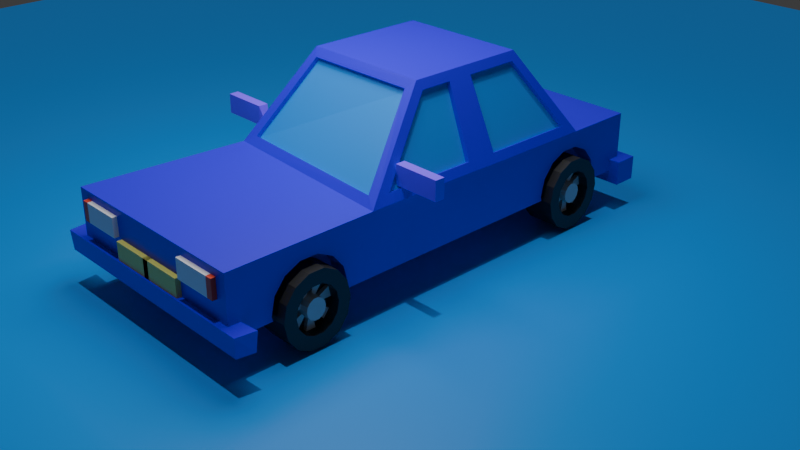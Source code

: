 # Source: Blue_Bird.blend  (saved by Blender 4.4.30; exported with 4.5.12 LTS)
import bpy
from mathutils import Matrix  # noqa: F401  (used for matrix-valued properties, if any)

bpy.ops.wm.read_factory_settings(use_empty=True)
scene = bpy.context.scene
scene.name = 'Scene'

# ---- collections
col_collection = bpy.data.collections.new('Collection'); scene.collection.children.link(col_collection)
col_boolean_cutters = bpy.data.collections.new('boolean_cutters'); scene.collection.children.link(col_boolean_cutters)
col_boolean_cutters.hide_render = True

# ---- materials (node trees are filled in below, after node groups)
mat_car = bpy.data.materials.new('Car')
mat_car.alpha_threshold = 0.0
mat_car.roughness = 0.5
mat_car.line_color = (0.0, 0.0, 0.0, 1.0)
mat_windows_001 = bpy.data.materials.new('Windows.001')
mat_tyre_001 = bpy.data.materials.new('Tyre.001')
mat_chrome = bpy.data.materials.new('Chrome')
mat_indicators_002 = bpy.data.materials.new('Indicators.002')
mat_materiaal = bpy.data.materials.new('Materiaal')
mat_materiaal_001 = bpy.data.materials.new('Materiaal.001')
mat_materiaal_002 = bpy.data.materials.new('Materiaal.002')
mat_rearview_mirrors = bpy.data.materials.new('Rearview Mirrors')
mat_number_plate = bpy.data.materials.new('Number Plate')
mat_plane = bpy.data.materials.new('Plane')

# ---- material node trees
mat_car.use_nodes = True; mat_car.node_tree.nodes.clear()
_N = mat_car.node_tree.nodes; _L = mat_car.node_tree.links
n0 = _N.new('ShaderNodeOutputMaterial'); n0.name = 'Material Output'; n0.location = (300, 300)
n1 = _N.new('ShaderNodeBsdfPrincipled'); n1.name = 'Principled BSDF'; n1.location = (10, 300)
n1.inputs[0].default_value = (0.02533, 0.0, 0.807, 1.0)
n1.inputs[3].default_value = 1.45
_L.new(n1.outputs[0], n0.inputs[0])
n0.is_active_output = True
mat_windows_001.use_nodes = True; mat_windows_001.node_tree.nodes.clear()
_N = mat_windows_001.node_tree.nodes; _L = mat_windows_001.node_tree.links
n0 = _N.new('ShaderNodeBsdfPrincipled'); n0.name = 'Principled BSDF'; n0.location = (10, 300)
n0.inputs[0].default_value = (0.0, 0.2635, 0.8011, 1.0)
n1 = _N.new('ShaderNodeOutputMaterial'); n1.name = 'Material Output'; n1.location = (300, 300)
_L.new(n0.outputs[0], n1.inputs[0])
n1.is_active_output = True
mat_tyre_001.use_nodes = True; mat_tyre_001.node_tree.nodes.clear()
_N = mat_tyre_001.node_tree.nodes; _L = mat_tyre_001.node_tree.links
n0 = _N.new('ShaderNodeBsdfPrincipled'); n0.name = 'Principled BSDF'; n0.location = (10, 300)
n0.inputs[0].default_value = (0.02361, 0.02452, 0.02474, 1.0)
n1 = _N.new('ShaderNodeOutputMaterial'); n1.name = 'Material Output'; n1.location = (300, 300)
_L.new(n0.outputs[0], n1.inputs[0])
n1.is_active_output = True
mat_chrome.use_nodes = True; mat_chrome.node_tree.nodes.clear()
_N = mat_chrome.node_tree.nodes; _L = mat_chrome.node_tree.links
n0 = _N.new('ShaderNodeBsdfPrincipled'); n0.name = 'Principled BSDF'; n0.location = (10, 300)
n0.inputs[0].default_value = (0.6499, 0.6414, 0.6279, 1.0)
n1 = _N.new('ShaderNodeOutputMaterial'); n1.name = 'Material Output'; n1.location = (300, 300)
_L.new(n0.outputs[0], n1.inputs[0])
n1.is_active_output = True
mat_indicators_002.use_nodes = True; mat_indicators_002.node_tree.nodes.clear()
_N = mat_indicators_002.node_tree.nodes; _L = mat_indicators_002.node_tree.links
n0 = _N.new('ShaderNodeBsdfPrincipled'); n0.name = 'Principled BSDF'; n0.location = (10, 300)
n0.inputs[0].default_value = (0.8545, 0.8516, 0.8799, 1.0)
n1 = _N.new('ShaderNodeOutputMaterial'); n1.name = 'Material Output'; n1.location = (300, 300)
_L.new(n0.outputs[0], n1.inputs[0])
n1.is_active_output = True
mat_materiaal.use_nodes = True; mat_materiaal.node_tree.nodes.clear()
_N = mat_materiaal.node_tree.nodes; _L = mat_materiaal.node_tree.links
n0 = _N.new('ShaderNodeBsdfPrincipled'); n0.name = 'Principled BSDF'; n0.location = (10, 300)
n0.inputs[0].default_value = (0.04416, 0.01584, 0.8516, 1.0)
n1 = _N.new('ShaderNodeOutputMaterial'); n1.name = 'Material Output'; n1.location = (300, 300)
_L.new(n0.outputs[0], n1.inputs[0])
n1.is_active_output = True
mat_materiaal_001.use_nodes = True; mat_materiaal_001.node_tree.nodes.clear()
_N = mat_materiaal_001.node_tree.nodes; _L = mat_materiaal_001.node_tree.links
n0 = _N.new('ShaderNodeBsdfPrincipled'); n0.name = 'Principled BSDF'; n0.location = (10, 300)
n1 = _N.new('ShaderNodeOutputMaterial'); n1.name = 'Material Output'; n1.location = (300, 300)
_L.new(n0.outputs[0], n1.inputs[0])
n1.is_active_output = True
mat_materiaal_002.use_nodes = True; mat_materiaal_002.node_tree.nodes.clear()
_N = mat_materiaal_002.node_tree.nodes; _L = mat_materiaal_002.node_tree.links
n0 = _N.new('ShaderNodeBsdfPrincipled'); n0.name = 'Principled BSDF'; n0.location = (10, 300)
n0.inputs[0].default_value = (0.8, 0.08272, 0.03606, 1.0)
n1 = _N.new('ShaderNodeOutputMaterial'); n1.name = 'Material Output'; n1.location = (300, 300)
_L.new(n0.outputs[0], n1.inputs[0])
n1.is_active_output = True
mat_rearview_mirrors.use_nodes = True; mat_rearview_mirrors.node_tree.nodes.clear()
_N = mat_rearview_mirrors.node_tree.nodes; _L = mat_rearview_mirrors.node_tree.links
n0 = _N.new('ShaderNodeBsdfPrincipled'); n0.name = 'Principled BSDF'; n0.location = (10, 300)
n0.inputs[0].default_value = (0.2104, 0.06653, 1.192, 1.0)
n1 = _N.new('ShaderNodeOutputMaterial'); n1.name = 'Material Output'; n1.location = (300, 300)
_L.new(n0.outputs[0], n1.inputs[0])
n1.is_active_output = True
mat_number_plate.use_nodes = True; mat_number_plate.node_tree.nodes.clear()
_N = mat_number_plate.node_tree.nodes; _L = mat_number_plate.node_tree.links
n0 = _N.new('ShaderNodeBsdfPrincipled'); n0.name = 'Principled BSDF'; n0.location = (10, 300)
n0.inputs[0].default_value = (0.785, 0.8005, 0.1823, 1.0)
n1 = _N.new('ShaderNodeOutputMaterial'); n1.name = 'Material Output'; n1.location = (300, 300)
_L.new(n0.outputs[0], n1.inputs[0])
n1.is_active_output = True
mat_plane.use_nodes = True; mat_plane.node_tree.nodes.clear()
_N = mat_plane.node_tree.nodes; _L = mat_plane.node_tree.links
n0 = _N.new('ShaderNodeBsdfPrincipled'); n0.name = 'Principled BSDF'; n0.location = (10, 300)
n0.inputs[0].default_value = (0.0, 0.2662, 0.8015, 1.0)
n1 = _N.new('ShaderNodeOutputMaterial'); n1.name = 'Material Output'; n1.location = (300, 300)
_L.new(n0.outputs[0], n1.inputs[0])
n1.is_active_output = True

# ---- world
world_world = bpy.data.worlds.new('World'); scene.world = world_world
world_world.use_nodes = True; world_world.node_tree.nodes.clear()
_N = world_world.node_tree.nodes; _L = world_world.node_tree.links
n0 = _N.new('ShaderNodeOutputWorld'); n0.name = 'World Output'; n0.location = (300, 300)
n1 = _N.new('ShaderNodeBackground'); n1.name = 'Background'; n1.location = (10, 300)
n1.inputs[0].default_value = (0.05088, 0.05088, 0.05088, 1.0)
_L.new(n1.outputs[0], n0.inputs[0])
n0.is_active_output = True
world_world.color = (0.05088, 0.05088, 0.05088)
world_world.sun_shadow_jitter_overblur = 0.0

# ---- cameras
cam_camera = bpy.data.cameras.new('Camera')
cam_camera.clip_end = 100.0
cam_camera.ortho_scale = 7.314

# ---- lights
light_zon = bpy.data.lights.new('Zon', 'SUN')
light_zon.energy = 1.0
light_gebied_001 = bpy.data.lights.new('Gebied.001', 'AREA')
light_gebied_001.energy = 800.0
light_gebied_001.size = 1.0
light_gebied_001.size_y = 1.0

# ---- meshes
me_cube = bpy.data.meshes.new('Cube')
me_cube.from_pydata([(2.551, 4.756, 0.9623), (2.652, 5.171, -0.7435), (2.652, -5.171, 0.7435), (-2.652, 6.643, -0.7435), (-2.546, 4.752, 0.968), (-2.652, 5.171, -0.7435), (-2.652, -5.171, 0.7435), (-2.652, 6.643, 0.7435), (-2.652, -2.079, -0.7435), (2.533, -0.8835, 0.9815), (-2.228, -0.5939, 1.005), (2.652, -2.079, -0.7435), (-1.757, 0.8176, 2.624), (-1.769, 3.7, 2.629), (1.778, 3.7, 2.633), (1.778, 0.81, 2.633), (2.652, 6.968, 0.7435), (-2.652, 6.968, 0.7435), (-2.326, 1.553, 0.9978), (-2.443, 2.337, 0.9746), (2.652, 1.68, -0.7435), (2.652, 2.051, -0.7435), (-2.652, 2.051, -0.7435), (-2.652, 1.68, -0.7435), (2.545, 2.322, 0.9678), (2.539, 1.521, 0.9762), (-1.748, 1.644, 2.621), (-1.777, 2.302, 2.632), (1.778, 2.3, 2.633), (1.777, 1.641, 2.632), (-2.531, 2.101, 0.756), (-2.284, 5.037, 0.9561), (2.639, 1.746, 0.7576), (2.282, -1.242, 0.9534), (-1.678, 2.057, 2.851), (-1.506, 3.974, 2.638), (1.678, 1.897, 2.851), (1.494, 0.5365, 2.664), (2.284, 5.037, 0.9561), (1.506, 3.974, 2.638), (-1.978, -0.9443, 0.959), (-1.476, 0.5287, 2.672), (-2.41, 1.78, 0.7686), (2.646, 2.084, 0.7505), (-1.678, 1.897, 2.851), (1.678, 2.057, 2.851), (-2.652, 5.171, 0.7435), (2.652, 5.171, 0.7435), (-2.288, -1.101, 0.7812), (2.633, -1.434, 0.7647), (-1.678, 3.839, 2.851), (1.678, 3.839, 2.851), (-1.678, 0.7057, 2.851), (1.678, 0.7057, 2.851), (-2.343, 2.339, 0.9319), (-2.446, 4.755, 0.9253), (2.44, 1.521, 0.9309), (2.435, -0.8834, 0.9362), (-1.677, 2.304, 2.589), (-1.669, 3.703, 2.586), (1.679, 1.641, 2.587), (1.679, 0.8101, 2.587), (2.452, 4.756, 0.9168), (1.679, 3.7, 2.587), (-2.125, -0.591, 0.9699), (-1.654, 0.8206, 2.589), (-2.223, 1.556, 0.9632), (2.447, 2.322, 0.9223), (-1.645, 1.647, 2.586), (1.68, 2.3, 2.587), (-2.284, 4.945, 0.8981), (2.284, 4.945, 0.8981), (-1.975, -0.8655, 0.8844), (2.285, -1.163, 0.8788), (-1.506, 3.882, 2.58), (1.506, 3.882, 2.58), (-1.473, 0.6075, 2.597), (1.497, 0.6153, 2.59), (2.652, 5.171, -0.4272), (-2.652, -5.171, -0.4272), (2.652, -5.171, -0.4272), (-2.652, 5.171, -0.4272), (2.648, -1.942, -0.4227), (-2.575, -1.871, -0.4192), (2.652, 6.968, -0.4272), (-2.652, 6.968, -0.4272), (2.651, 2.058, -0.4257), (2.649, 1.694, -0.4242), (-2.601, 1.701, -0.4218), (-2.626, 2.062, -0.4245), (-2.652, -4.885, -0.7435), (2.65, -4.826, 0.7454), (-2.619, -4.795, 0.747), (2.652, -4.885, -0.7435), (-2.645, -4.866, -0.4264), (2.652, -4.873, -0.4268), (-3.1, -4.862, -0.9187), (-3.066, -5.318, -0.8913), (3.096, -5.349, -0.4037), (3.065, -5.318, -0.8917), (-3.097, -5.348, -0.4019), (3.166, -4.85, -0.4032), (3.098, -4.864, -0.9207), (-3.158, -4.84, -0.4004), (2.652, 6.643, -0.7435), (2.652, 6.643, 0.7435), (2.652, 6.643, -0.4272), (-2.652, 6.643, -0.4272), (2.947, 7.264, -1.039), (-2.947, 7.264, -1.039), (2.947, 7.264, -0.4272), (-2.947, 7.264, -0.4272), (2.947, 6.643, -0.4272), (-2.947, 6.643, -0.4272), (-2.947, 6.643, -1.039), (2.947, 6.643, -1.039)], [], [(91, 92, 6, 2), (80, 2, 6, 79), (89, 30, 46, 81), (93, 95, 101, 102), (95, 91, 2, 80), (107, 7, 17, 85), (87, 32, 49, 82), (23, 20, 11, 8), (94, 92, 48, 83), (28, 24, 67, 69), (36, 44, 52, 53), (4, 19, 54, 55), (33, 37, 77, 73), (13, 4, 55, 59), (85, 17, 16, 84), (3, 107, 113, 114), (7, 105, 16, 17), (106, 104, 115, 112), (25, 29, 60, 56), (30, 42, 44, 34), (51, 50, 34, 45), (45, 34, 44, 36), (39, 38, 71, 75), (32, 43, 45, 36), (5, 1, 21, 22), (22, 21, 20, 23), (78, 47, 43, 86), (86, 43, 32, 87), (83, 48, 42, 88), (88, 42, 30, 89), (19, 4, 46, 30), (25, 9, 49, 32), (13, 27, 34, 50), (15, 29, 36, 53), (14, 0, 47, 51), (9, 15, 53, 49), (12, 10, 48, 52), (4, 13, 50, 46), (10, 18, 42, 48), (0, 24, 43, 47), (26, 12, 52, 44), (28, 14, 51, 45), (27, 19, 30, 34), (18, 26, 44, 42), (29, 25, 32, 36), (24, 28, 45, 43), (31, 38, 47, 46), (33, 40, 48, 49), (39, 35, 50, 51), (41, 37, 53, 52), (38, 39, 51, 47), (37, 33, 49, 53), (40, 41, 52, 48), (35, 31, 46, 50), (67, 62, 63, 69), (66, 64, 65, 68), (71, 70, 74, 75), (72, 73, 77, 76), (55, 54, 58, 59), (57, 56, 60, 61), (18, 10, 64, 66), (41, 40, 72, 76), (9, 25, 56, 57), (24, 0, 62, 67), (31, 35, 74, 70), (27, 13, 59, 58), (38, 31, 70, 71), (12, 26, 68, 65), (29, 15, 61, 60), (40, 33, 73, 72), (14, 28, 69, 63), (0, 14, 63, 62), (35, 39, 75, 74), (19, 27, 58, 54), (15, 9, 57, 61), (37, 41, 76, 77), (26, 18, 66, 68), (10, 12, 65, 64), (23, 88, 89, 22), (8, 83, 88, 23), (21, 86, 87, 20), (1, 78, 86, 21), (105, 106, 84, 16), (104, 3, 114, 115), (90, 94, 83, 8), (20, 87, 82, 11), (84, 106, 112, 110), (95, 80, 98, 101), (22, 89, 81, 5), (80, 79, 100, 98), (11, 82, 95, 93), (90, 93, 102, 96), (79, 6, 92, 94), (82, 49, 91, 95), (8, 11, 93, 90), (49, 48, 92, 91), (96, 102, 99, 97), (102, 101, 98, 99), (99, 98, 100, 97), (97, 100, 103, 96), (79, 94, 103, 100), (94, 90, 96, 103), (5, 81, 107, 3), (47, 78, 106, 105), (78, 1, 104, 106), (46, 47, 105, 7), (1, 5, 3, 104), (81, 46, 7, 107), (115, 114, 109, 108), (112, 115, 108, 110), (109, 111, 110, 108), (114, 113, 111, 109), (85, 84, 110, 111), (107, 85, 111, 113)])
me_cube.polygons.foreach_set('material_index', [0, 0, 0, 0, 0, 0, 0, 0, 0, 0, 0, 0, 0, 0, 0, 0, 0, 0, 0, 0, 0, 0, 0, 0, 0, 0, 0, 0, 0, 0, 0, 0, 0, 0, 0, 0, 0, 0, 0, 0, 0, 0, 0, 0, 0, 0, 0, 0, 0, 0, 0, 0, 0, 0, 1, 1, 0, 1, 1, 1, 0, 0, 0, 0, 0, 0, 0, 0, 0, 0, 0, 0, 0, 0, 0, 0, 0, 0, 0, 0, 0, 0, 0, 0, 0, 0, 0, 0, 0, 0, 0, 0, 0, 0, 0, 0, 0, 0, 0, 0, 0, 0, 0, 0, 0, 0, 0, 0, 0, 0, 0, 0, 0, 0])
_uv = me_cube.uv_layers.new(name='UVMap')
_uv.uv.foreach_set('vector', [0.625, 0.7417, 0.8734, 0.7419, 0.875, 0.75, 0.625, 0.75, 0.4282, 0.75, 0.625, 0.75, 0.625, 1.0, 0.4282, 1.0, 0.428, 0.1748, 0.6239, 0.1758, 0.625, 0.25, 0.4282, 0.25, 0.375, 0.7431, 0.4282, 0.7428, 0.4282, 0.7428, 0.375, 0.7431, 0.4282, 0.7428, 0.625, 0.7417, 0.625, 0.75, 0.4282, 0.75, 0.4282, 0.25, 0.625, 0.25, 0.625, 0.25, 0.4282, 0.25, 0.4282, 0.5841, 0.625, 0.5828, 0.625, 0.6598, 0.4282, 0.672, 0.125, 0.5844, 0.375, 0.5844, 0.375, 0.6753, 0.125, 0.6753, 0.4282, 0.007374, 0.625, 0.00908, 0.625, 0.09816, 0.4282, 0.07973, 0.625, 0.5604, 0.6246, 0.5675, 0.6246, 0.5675, 0.625, 0.5604, 0.625, 0.5742, 0.875, 0.5742, 0.875, 0.6197, 0.625, 0.6197, 0.6249, 0.243, 0.6241, 0.1829, 0.6241, 0.1829, 0.6249, 0.243, 0.6386, 0.6565, 0.6422, 0.6232, 0.6422, 0.6232, 0.6386, 0.6565, 0.625, 0.241, 0.6249, 0.243, 0.6249, 0.243, 0.625, 0.241, 0.4282, 0.25, 0.625, 0.25, 0.625, 0.5, 0.4282, 0.5, 0.375, 0.25, 0.4282, 0.25, 0.4282, 0.25, 0.375, 0.25, 0.625, 0.25, 0.625, 0.5, 0.625, 0.5, 0.625, 0.25, 0.4282, 0.5, 0.375, 0.5, 0.375, 0.5, 0.4282, 0.5, 0.625, 0.5883, 0.625, 0.5835, 0.625, 0.5835, 0.625, 0.5883, 0.6239, 0.1758, 0.625, 0.1678, 0.625, 0.1758, 0.625, 0.1819, 0.625, 0.5, 0.875, 0.5, 0.875, 0.5681, 0.625, 0.5681, 0.625, 0.5681, 0.875, 0.5681, 0.875, 0.5742, 0.625, 0.5742, 0.625, 0.4829, 0.625, 0.4863, 0.625, 0.4863, 0.625, 0.4829, 0.625, 0.5828, 0.6245, 0.5747, 0.625, 0.5681, 0.625, 0.5742, 0.125, 0.5, 0.375, 0.5, 0.375, 0.5754, 0.125, 0.5754, 0.125, 0.5754, 0.375, 0.5754, 0.375, 0.5844, 0.125, 0.5844, 0.4282, 0.5, 0.625, 0.5, 0.6245, 0.5747, 0.4281, 0.5753, 0.4281, 0.5753, 0.6245, 0.5747, 0.625, 0.5828, 0.4282, 0.5841, 0.4282, 0.07973, 0.625, 0.09816, 0.625, 0.1678, 0.4282, 0.1661, 0.4282, 0.1661, 0.625, 0.1678, 0.6239, 0.1758, 0.428, 0.1748, 0.6241, 0.1829, 0.6249, 0.243, 0.625, 0.25, 0.6239, 0.1758, 0.625, 0.5883, 0.625, 0.6475, 0.625, 0.6598, 0.625, 0.5828, 0.625, 0.241, 0.6249, 0.1896, 0.625, 0.1819, 0.625, 0.25, 0.625, 0.6137, 0.625, 0.5835, 0.625, 0.5742, 0.625, 0.6197, 0.625, 0.509, 0.625, 0.507, 0.625, 0.5, 0.625, 0.5, 0.625, 0.6475, 0.625, 0.6137, 0.625, 0.6197, 0.625, 0.6598, 0.625, 0.1365, 0.625, 0.1093, 0.625, 0.09816, 0.625, 0.1303, 0.6249, 0.243, 0.625, 0.241, 0.625, 0.25, 0.625, 0.25, 0.625, 0.1093, 0.625, 0.1623, 0.625, 0.1678, 0.625, 0.09816, 0.625, 0.507, 0.6246, 0.5675, 0.6245, 0.5747, 0.625, 0.5, 0.625, 0.1665, 0.625, 0.1365, 0.625, 0.1303, 0.625, 0.1758, 0.625, 0.5604, 0.625, 0.509, 0.625, 0.5, 0.625, 0.5681, 0.6249, 0.1896, 0.6241, 0.1829, 0.6239, 0.1758, 0.625, 0.1819, 0.625, 0.1623, 0.625, 0.1665, 0.625, 0.1758, 0.625, 0.1678, 0.625, 0.5835, 0.625, 0.5883, 0.625, 0.5828, 0.625, 0.5742, 0.6246, 0.5675, 0.625, 0.5604, 0.625, 0.5681, 0.6245, 0.5747, 0.625, 0.2637, 0.625, 0.4863, 0.625, 0.5, 0.625, 0.25, 0.6386, 0.6565, 0.8464, 0.6589, 0.8581, 0.6629, 0.625, 0.6598, 0.625, 0.4829, 0.625, 0.2671, 0.625, 0.25, 0.625, 0.5, 0.8566, 0.6236, 0.6422, 0.6232, 0.625, 0.6197, 0.875, 0.6197, 0.625, 0.4863, 0.625, 0.4829, 0.625, 0.5, 0.625, 0.5, 0.6422, 0.6232, 0.6386, 0.6565, 0.625, 0.6598, 0.625, 0.6197, 0.8464, 0.6589, 0.8566, 0.6236, 0.875, 0.6197, 0.8581, 0.6629, 0.625, 0.2671, 0.625, 0.2637, 0.625, 0.25, 0.625, 0.25, 0.6246, 0.5675, 0.625, 0.507, 0.625, 0.509, 0.625, 0.5604, 0.625, 0.1623, 0.625, 0.1093, 0.625, 0.1365, 0.625, 0.1665, 0.625, 0.4863, 0.625, 0.2637, 0.625, 0.2671, 0.625, 0.4829, 0.8464, 0.6589, 0.6386, 0.6565, 0.6422, 0.6232, 0.8566, 0.6236, 0.6249, 0.243, 0.6241, 0.1829, 0.6249, 0.1896, 0.625, 0.241, 0.625, 0.6475, 0.625, 0.5883, 0.625, 0.5835, 0.625, 0.6137, 0.625, 0.1623, 0.625, 0.1093, 0.625, 0.1093, 0.625, 0.1623, 0.8566, 0.6236, 0.8464, 0.6589, 0.8464, 0.6589, 0.8566, 0.6236, 0.625, 0.6475, 0.625, 0.5883, 0.625, 0.5883, 0.625, 0.6475, 0.6246, 0.5675, 0.625, 0.507, 0.625, 0.507, 0.6246, 0.5675, 0.625, 0.2637, 0.625, 0.2671, 0.625, 0.2671, 0.625, 0.2637, 0.6249, 0.1896, 0.625, 0.241, 0.625, 0.241, 0.6249, 0.1896, 0.625, 0.4863, 0.625, 0.2637, 0.625, 0.2637, 0.625, 0.4863, 0.625, 0.1365, 0.625, 0.1665, 0.625, 0.1665, 0.625, 0.1365, 0.625, 0.5835, 0.625, 0.6137, 0.625, 0.6137, 0.625, 0.5835, 0.8464, 0.6589, 0.6386, 0.6565, 0.6386, 0.6565, 0.8464, 0.6589, 0.625, 0.509, 0.625, 0.5604, 0.625, 0.5604, 0.625, 0.509, 0.625, 0.507, 0.625, 0.509, 0.625, 0.509, 0.625, 0.507, 0.625, 0.2671, 0.625, 0.4829, 0.625, 0.4829, 0.625, 0.2671, 0.6241, 0.1829, 0.6249, 0.1896, 0.6249, 0.1896, 0.6241, 0.1829, 0.625, 0.6137, 0.625, 0.6475, 0.625, 0.6475, 0.625, 0.6137, 0.6422, 0.6232, 0.8566, 0.6236, 0.8566, 0.6236, 0.6422, 0.6232, 0.625, 0.1665, 0.625, 0.1623, 0.625, 0.1623, 0.625, 0.1665, 0.625, 0.1093, 0.625, 0.1365, 0.625, 0.1365, 0.625, 0.1093, 0.375, 0.1656, 0.4282, 0.1661, 0.428, 0.1748, 0.375, 0.1746, 0.375, 0.07475, 0.4282, 0.07973, 0.4282, 0.1661, 0.375, 0.1656, 0.375, 0.5754, 0.4281, 0.5753, 0.4282, 0.5841, 0.375, 0.5844, 0.375, 0.5, 0.4282, 0.5, 0.4281, 0.5753, 0.375, 0.5754, 0.625, 0.5, 0.4282, 0.5, 0.4282, 0.5, 0.625, 0.5, 0.375, 0.5, 0.125, 0.5, 0.125, 0.5, 0.375, 0.5, 0.375, 0.006914, 0.4282, 0.007374, 0.4282, 0.07973, 0.375, 0.07475, 0.375, 0.5844, 0.4282, 0.5841, 0.4282, 0.672, 0.375, 0.6753, 0.4282, 0.5, 0.4282, 0.5, 0.4282, 0.5, 0.4282, 0.5, 0.4282, 0.7428, 0.4282, 0.75, 0.4282, 0.75, 0.4282, 0.7428, 0.375, 0.1746, 0.428, 0.1748, 0.4282, 0.25, 0.375, 0.25, 0.4282, 0.75, 0.4282, 1.0, 0.4282, 1.0, 0.4282, 0.75, 0.375, 0.6753, 0.4282, 0.672, 0.4282, 0.7428, 0.375, 0.7431, 0.125, 0.7431, 0.375, 0.7431, 0.375, 0.7431, 0.125, 0.7431, 0.4282, 0.0, 0.625, 0.0, 0.625, 0.00908, 0.4282, 0.007374, 0.4282, 0.672, 0.625, 0.6598, 0.625, 0.7417, 0.4282, 0.7428, 0.125, 0.6753, 0.375, 0.6753, 0.375, 0.7431, 0.125, 0.7431, 0.625, 0.6598, 0.8581, 0.6629, 0.8734, 0.7419, 0.625, 0.7417, 0.125, 0.7431, 0.375, 0.7431, 0.375, 0.75, 0.125, 0.75, 0.375, 0.7431, 0.4282, 0.7428, 0.4282, 0.75, 0.375, 0.75, 0.375, 0.75, 0.4282, 0.75, 0.4282, 1.0, 0.375, 1.0, 0.375, 0.0, 0.4282, 0.0, 0.4282, 0.007374, 0.375, 0.006914, 0.4282, 0.0, 0.4282, 0.007374, 0.4282, 0.007374, 0.4282, 0.0, 0.4282, 0.007374, 0.375, 0.006914, 0.375, 0.006914, 0.4282, 0.007374, 0.375, 0.25, 0.4282, 0.25, 0.4282, 0.25, 0.375, 0.25, 0.625, 0.5, 0.4282, 0.5, 0.4282, 0.5, 0.625, 0.5, 0.4282, 0.5, 0.375, 0.5, 0.375, 0.5, 0.4282, 0.5, 0.625, 0.25, 0.625, 0.5, 0.625, 0.5, 0.625, 0.25, 0.375, 0.5, 0.125, 0.5, 0.125, 0.5, 0.375, 0.5, 0.4282, 0.25, 0.625, 0.25, 0.625, 0.25, 0.4282, 0.25, 0.375, 0.5, 0.125, 0.5, 0.125, 0.5, 0.375, 0.5, 0.4282, 0.5, 0.375, 0.5, 0.375, 0.5, 0.4282, 0.5, 0.375, 0.25, 0.4282, 0.25, 0.4282, 0.5, 0.375, 0.5, 0.375, 0.25, 0.4282, 0.25, 0.4282, 0.25, 0.375, 0.25, 0.4282, 0.25, 0.4282, 0.5, 0.4282, 0.5, 0.4282, 0.25, 0.4282, 0.25, 0.4282, 0.25, 0.4282, 0.25, 0.4282, 0.25])
me_cube.materials.append(mat_car)
me_cube.materials.append(mat_windows_001)
me_cube.use_mirror_vertex_groups = False
me_cube.update()
me_cylinder_002 = bpy.data.meshes.new('Cylinder.002')
me_cylinder_002.from_pydata([(0.0, 1.0, -1.0), (0.0, 1.0, 1.0), (0.4339, 0.901, -1.0), (0.4339, 0.901, 1.0), (0.7818, 0.6235, -1.0), (0.7818, 0.6235, 1.0), (0.9749, 0.2225, -1.0), (0.9749, 0.2225, 1.0), (0.9749, -0.2225, -1.0), (0.9749, -0.2225, 1.0), (0.7818, -0.6235, -1.0), (0.7818, -0.6235, 1.0), (0.4339, -0.901, -1.0), (0.4339, -0.901, 1.0), (0.0, -1.0, -1.0), (0.0, -1.0, 1.0), (-0.4339, -0.901, -1.0), (-0.4339, -0.901, 1.0), (-0.7818, -0.6235, -1.0), (-0.7818, -0.6235, 1.0), (-0.9749, -0.2225, -1.0), (-0.9749, -0.2225, 1.0), (-0.9749, 0.2225, -1.0), (-0.9749, 0.2225, 1.0), (-0.7818, 0.6235, -1.0), (-0.7818, 0.6235, 1.0), (-0.4339, 0.901, -1.0), (-0.4339, 0.901, 1.0)], [], [(0, 1, 3, 2), (2, 3, 5, 4), (4, 5, 7, 6), (6, 7, 9, 8), (8, 9, 11, 10), (10, 11, 13, 12), (12, 13, 15, 14), (14, 15, 17, 16), (16, 17, 19, 18), (18, 19, 21, 20), (20, 21, 23, 22), (22, 23, 25, 24), (3, 1, 27, 25, 23, 21, 19, 17, 15, 13, 11, 9, 7, 5), (24, 25, 27, 26), (26, 27, 1, 0), (0, 2, 4, 6, 8, 10, 12, 14, 16, 18, 20, 22, 24, 26)])
_uv = me_cylinder_002.uv_layers.new(name='UVMap')
_uv.uv.foreach_set('vector', [1.0, 0.5, 1.0, 1.0, 0.9286, 1.0, 0.9286, 0.5, 0.9286, 0.5, 0.9286, 1.0, 0.8571, 1.0, 0.8571, 0.5, 0.8571, 0.5, 0.8571, 1.0, 0.7857, 1.0, 0.7857, 0.5, 0.7857, 0.5, 0.7857, 1.0, 0.7143, 1.0, 0.7143, 0.5, 0.7143, 0.5, 0.7143, 1.0, 0.6429, 1.0, 0.6429, 0.5, 0.6429, 0.5, 0.6429, 1.0, 0.5714, 1.0, 0.5714, 0.5, 0.5714, 0.5, 0.5714, 1.0, 0.5, 1.0, 0.5, 0.5, 0.5, 0.5, 0.5, 1.0, 0.4286, 1.0, 0.4286, 0.5, 0.4286, 0.5, 0.4286, 1.0, 0.3571, 1.0, 0.3571, 0.5, 0.3571, 0.5, 0.3571, 1.0, 0.2857, 1.0, 0.2857, 0.5, 0.2857, 0.5, 0.2857, 1.0, 0.2143, 1.0, 0.2143, 0.5, 0.2143, 0.5, 0.2143, 1.0, 0.1429, 1.0, 0.1429, 0.5, 0.3541, 0.4662, 0.25, 0.49, 0.1459, 0.4662, 0.06236, 0.3996, 0.01602, 0.3034, 0.01602, 0.1966, 0.06236, 0.1004, 0.1459, 0.03377, 0.25, 0.01, 0.3541, 0.03377, 0.4376, 0.1004, 0.484, 0.1966, 0.484, 0.3034, 0.4376, 0.3996, 0.1429, 0.5, 0.1429, 1.0, 0.07143, 1.0, 0.07143, 0.5, 0.07143, 0.5, 0.07143, 1.0, -1.341e-07, 1.0, -1.341e-07, 0.5, 0.75, 0.49, 0.8541, 0.4662, 0.9376, 0.3996, 0.984, 0.3034, 0.984, 0.1966, 0.9376, 0.1004, 0.8541, 0.03377, 0.75, 0.01, 0.6459, 0.03377, 0.5624, 0.1004, 0.516, 0.1966, 0.516, 0.3034, 0.5624, 0.3996, 0.6459, 0.4662])
me_cylinder_002.update()
me_cylinder_003 = bpy.data.meshes.new('Cylinder.003')
me_cylinder_003.from_pydata([(0.0, 1.0, -1.0), (0.0, 0.635, 1.0), (0.4339, 0.901, -1.0), (0.2755, 0.5721, 1.0), (0.7818, 0.6235, -1.0), (0.4964, 0.3959, 1.0), (0.9749, 0.2225, -1.0), (0.619, 0.1413, 1.0), (0.9749, -0.2225, -1.0), (0.619, -0.1413, 1.0), (0.7818, -0.6235, -1.0), (0.4964, -0.3959, 1.0), (0.4339, -0.901, -1.0), (0.2755, -0.5721, 1.0), (0.0, -1.0, -1.0), (0.0, -0.635, 1.0), (-0.4339, -0.901, -1.0), (-0.2755, -0.5721, 1.0), (-0.7818, -0.6235, -1.0), (-0.4964, -0.3959, 1.0), (-0.9749, -0.2225, -1.0), (-0.619, -0.1413, 1.0), (-0.9749, 0.2225, -1.0), (-0.619, 0.1413, 1.0), (-0.7818, 0.6235, -1.0), (-0.4964, 0.3959, 1.0), (-0.4339, 0.901, -1.0), (-0.2755, 0.5721, 1.0), (0.4339, 0.901, 1.0), (0.0, 1.0, 1.0), (0.7818, 0.6235, 1.0), (0.9749, 0.2225, 1.0), (0.9749, -0.2225, 1.0), (0.7818, -0.6235, 1.0), (0.4339, -0.901, 1.0), (0.0, -1.0, 1.0), (-0.4339, -0.901, 1.0), (-0.7818, -0.6235, 1.0), (-0.9749, -0.2225, 1.0), (-0.9749, 0.2225, 1.0), (-0.7818, 0.6235, 1.0), (-0.4339, 0.901, 1.0), (0.1236, 0.2566, 0.3992), (-2.496e-08, 0.2848, 0.3992), (0.2227, 0.1776, 0.3992), (0.2776, 0.06337, 0.3992), (0.2776, -0.06337, 0.3992), (0.2227, -0.1776, 0.3992), (0.1236, -0.2566, 0.3992), (4.462e-08, -0.2848, 0.3992), (-0.1236, -0.2566, 0.3992), (-0.2227, -0.1776, 0.3992), (-0.2776, -0.06337, 0.3992), (-0.2776, 0.06337, 0.3992), (-0.2227, 0.1776, 0.3992), (-0.1236, 0.2566, 0.3992), (0.2755, 0.5721, 0.3992), (9.831e-09, 0.635, 0.3992), (0.4964, 0.3959, 0.3992), (0.619, 0.1413, 0.3992), (0.619, -0.1413, 0.3992), (0.4964, -0.3959, 0.3992), (0.2755, -0.5721, 0.3992), (9.831e-09, -0.635, 0.3992), (-0.2755, -0.5721, 0.3992), (-0.4964, -0.3959, 0.3992), (-0.619, -0.1413, 0.3992), (-0.619, 0.1413, 0.3992), (-0.4964, 0.3959, 0.3992), (-0.2755, 0.5721, 0.3992), (0.1236, 0.2566, 0.8767), (-2.658e-08, 0.2848, 0.8767), (0.2227, 0.1776, 0.8767), (0.2776, 0.06337, 0.8767), (0.2776, -0.06337, 0.8767), (0.2227, -0.1776, 0.8767), (0.1236, -0.2566, 0.8767), (4.3e-08, -0.2848, 0.8767), (-0.1236, -0.2566, 0.8767), (-0.2227, -0.1776, 0.8767), (-0.2776, -0.06337, 0.8767), (-0.2776, 0.06337, 0.8767), (-0.2227, 0.1776, 0.8767), (-0.1236, 0.2566, 0.8767), (0.2755, 0.5721, 0.1724), (9.831e-09, 0.635, 0.1724), (0.619, 0.1413, 0.1724), (0.4964, 0.3959, 0.1724), (0.4964, -0.3959, 0.1724), (0.619, -0.1413, 0.1724), (9.831e-09, -0.635, 0.1724), (0.2755, -0.5721, 0.1724), (-0.4964, -0.3959, 0.1724), (-0.2755, -0.5721, 0.1724), (-0.619, 0.1413, 0.1724), (-0.619, -0.1413, 0.1724), (-0.2755, 0.5721, 0.1724), (-0.4964, 0.3959, 0.1724), (0.1236, 0.2566, 0.1724), (-2.496e-08, 0.2848, 0.1724), (0.2776, 0.06337, 0.1724), (0.2227, 0.1776, 0.1724), (0.2227, -0.1776, 0.1724), (0.2776, -0.06337, 0.1724), (4.462e-08, -0.2848, 0.1724), (0.1236, -0.2566, 0.1724), (-0.2227, -0.1776, 0.1724), (-0.1236, -0.2566, 0.1724), (-0.2776, 0.06337, 0.1724), (-0.2776, -0.06337, 0.1724), (-0.1236, 0.2566, 0.1724), (-0.2227, 0.1776, 0.1724)], [], [(0, 29, 28, 2), (2, 28, 30, 4), (4, 30, 31, 6), (6, 31, 32, 8), (8, 32, 33, 10), (10, 33, 34, 12), (12, 34, 35, 14), (14, 35, 36, 16), (16, 36, 37, 18), (18, 37, 38, 20), (20, 38, 39, 22), (22, 39, 40, 24), (13, 11, 61, 62), (24, 40, 41, 26), (26, 41, 29, 0), (0, 2, 4, 6, 8, 10, 12, 14, 16, 18, 20, 22, 24, 26), (1, 3, 28, 29), (3, 5, 30, 28), (5, 7, 31, 30), (7, 9, 32, 31), (9, 11, 33, 32), (11, 13, 34, 33), (13, 15, 35, 34), (15, 17, 36, 35), (17, 19, 37, 36), (19, 21, 38, 37), (21, 23, 39, 38), (23, 25, 40, 39), (25, 27, 41, 40), (27, 1, 29, 41), (46, 45, 73, 74), (1, 27, 69, 57), (15, 13, 62, 63), (17, 15, 63, 64), (3, 1, 57, 56), (19, 17, 64, 65), (5, 3, 56, 58), (21, 19, 65, 66), (7, 5, 58, 59), (23, 21, 66, 67), (9, 7, 59, 60), (25, 23, 67, 68), (11, 9, 60, 61), (27, 25, 68, 69), (64, 50, 107, 93), (42, 44, 58, 56), (50, 51, 106, 107), (45, 46, 60, 59), (49, 63, 90, 104), (47, 48, 62, 61), (65, 64, 93, 92), (49, 50, 64, 63), (62, 48, 105, 91), (51, 52, 66, 65), (48, 49, 104, 105), (53, 54, 68, 67), (47, 61, 88, 102), (55, 43, 57, 69), (70, 71, 83, 82, 81, 80, 79, 78, 77, 76, 75, 74, 73, 72), (54, 53, 81, 82), (47, 46, 74, 75), (55, 54, 82, 83), (48, 47, 75, 76), (43, 55, 83, 71), (49, 48, 76, 77), (50, 49, 77, 78), (42, 43, 71, 70), (51, 50, 78, 79), (44, 42, 70, 72), (52, 51, 79, 80), (45, 44, 72, 73), (53, 52, 80, 81), (99, 98, 84, 85), (101, 100, 86, 87), (103, 102, 88, 89), (105, 104, 90, 91), (107, 106, 92, 93), (109, 108, 94, 95), (111, 110, 96, 97), (67, 66, 95, 94), (51, 65, 92, 106), (52, 53, 108, 109), (66, 52, 109, 95), (69, 68, 97, 96), (53, 67, 94, 108), (54, 55, 110, 111), (56, 57, 85, 84), (68, 54, 111, 97), (43, 42, 98, 99), (55, 69, 96, 110), (57, 43, 99, 85), (59, 58, 87, 86), (42, 56, 84, 98), (44, 45, 100, 101), (58, 44, 101, 87), (61, 60, 89, 88), (45, 59, 86, 100), (46, 47, 102, 103), (60, 46, 103, 89), (63, 62, 91, 90)])
me_cylinder_003.polygons.foreach_set('material_index', [0, 0, 0, 0, 0, 0, 0, 0, 0, 0, 0, 0, 0, 0, 0, 0, 0, 0, 0, 0, 0, 0, 0, 0, 0, 0, 0, 0, 0, 0, 1, 0, 0, 0, 0, 0, 0, 0, 0, 0, 0, 0, 0, 0, 1, 1, 1, 1, 1, 1, 0, 1, 1, 1, 1, 1, 1, 1, 1, 1, 1, 1, 1, 1, 1, 1, 1, 1, 1, 1, 1, 1, 0, 0, 0, 0, 0, 0, 0, 0, 1, 1, 1, 0, 1, 1, 0, 1, 1, 1, 1, 0, 1, 1, 1, 0, 1, 1, 1, 0])
_uv = me_cylinder_003.uv_layers.new(name='UVMap')
_uv.uv.foreach_set('vector', [1.0, 0.5, 1.0, 1.0, 0.9286, 1.0, 0.9286, 0.5, 0.9286, 0.5, 0.9286, 1.0, 0.8571, 1.0, 0.8571, 0.5, 0.8571, 0.5, 0.8571, 1.0, 0.7857, 1.0, 0.7857, 0.5, 0.7857, 0.5, 0.7857, 1.0, 0.7143, 1.0, 0.7143, 0.5, 0.7143, 0.5, 0.7143, 1.0, 0.6429, 1.0, 0.6429, 0.5, 0.6429, 0.5, 0.6429, 1.0, 0.5714, 1.0, 0.5714, 0.5, 0.5714, 0.5, 0.5714, 1.0, 0.5, 1.0, 0.5, 0.5, 0.5, 0.5, 0.5, 1.0, 0.4286, 1.0, 0.4286, 0.5, 0.4286, 0.5, 0.4286, 1.0, 0.3571, 1.0, 0.3571, 0.5, 0.3571, 0.5, 0.3571, 1.0, 0.2857, 1.0, 0.2857, 0.5, 0.2857, 0.5, 0.2857, 1.0, 0.2143, 1.0, 0.2143, 0.5, 0.2143, 0.5, 0.2143, 1.0, 0.1429, 1.0, 0.1429, 0.5, 0.3161, 0.1127, 0.3691, 0.155, 0.3691, 0.155, 0.3161, 0.1127, 0.1429, 0.5, 0.1429, 1.0, 0.07143, 1.0, 0.07143, 0.5, 0.07143, 0.5, 0.07143, 1.0, -1.341e-07, 1.0, -1.341e-07, 0.5, 0.75, 0.49, 0.8541, 0.4662, 0.9376, 0.3996, 0.984, 0.3034, 0.984, 0.1966, 0.9376, 0.1004, 0.8541, 0.03377, 0.75, 0.01, 0.6459, 0.03377, 0.5624, 0.1004, 0.516, 0.1966, 0.516, 0.3034, 0.5624, 0.3996, 0.6459, 0.4662, 0.25, 0.4024, 0.3161, 0.3873, 0.3541, 0.4662, 0.25, 0.49, 0.3161, 0.3873, 0.3691, 0.345, 0.4376, 0.3996, 0.3541, 0.4662, 0.3691, 0.345, 0.3986, 0.2839, 0.484, 0.3034, 0.4376, 0.3996, 0.3986, 0.2839, 0.3986, 0.2161, 0.484, 0.1966, 0.484, 0.3034, 0.3986, 0.2161, 0.3691, 0.155, 0.4376, 0.1004, 0.484, 0.1966, 0.3691, 0.155, 0.3161, 0.1127, 0.3541, 0.03377, 0.4376, 0.1004, 0.3161, 0.1127, 0.25, 0.09761, 0.25, 0.01, 0.3541, 0.03377, 0.25, 0.09761, 0.1839, 0.1127, 0.1459, 0.03377, 0.25, 0.01, 0.1839, 0.1127, 0.1309, 0.155, 0.06236, 0.1004, 0.1459, 0.03377, 0.1309, 0.155, 0.1014, 0.2161, 0.01602, 0.1966, 0.06236, 0.1004, 0.1014, 0.2161, 0.1014, 0.2839, 0.01602, 0.3034, 0.01602, 0.1966, 0.1014, 0.2839, 0.1309, 0.345, 0.06236, 0.3996, 0.01602, 0.3034, 0.1309, 0.345, 0.1839, 0.3873, 0.1459, 0.4662, 0.06236, 0.3996, 0.1839, 0.3873, 0.25, 0.4024, 0.25, 0.49, 0.1459, 0.4662, 0.3166, 0.2348, 0.3166, 0.2652, 0.3166, 0.2652, 0.3166, 0.2348, 0.25, 0.4024, 0.1839, 0.3873, 0.1839, 0.3873, 0.25, 0.4024, 0.25, 0.09761, 0.3161, 0.1127, 0.3161, 0.1127, 0.25, 0.09761, 0.1839, 0.1127, 0.25, 0.09761, 0.25, 0.09761, 0.1839, 0.1127, 0.3161, 0.3873, 0.25, 0.4024, 0.25, 0.4024, 0.3161, 0.3873, 0.1309, 0.155, 0.1839, 0.1127, 0.1839, 0.1127, 0.1309, 0.155, 0.3691, 0.345, 0.3161, 0.3873, 0.3161, 0.3873, 0.3691, 0.345, 0.1014, 0.2161, 0.1309, 0.155, 0.1309, 0.155, 0.1014, 0.2161, 0.3986, 0.2839, 0.3691, 0.345, 0.3691, 0.345, 0.3986, 0.2839, 0.1014, 0.2839, 0.1014, 0.2161, 0.1014, 0.2161, 0.1014, 0.2839, 0.3986, 0.2161, 0.3986, 0.2839, 0.3986, 0.2839, 0.3986, 0.2161, 0.1309, 0.345, 0.1014, 0.2839, 0.1014, 0.2839, 0.1309, 0.345, 0.3691, 0.155, 0.3986, 0.2161, 0.3986, 0.2161, 0.3691, 0.155, 0.1839, 0.3873, 0.1309, 0.345, 0.1309, 0.345, 0.1839, 0.3873, 0.1839, 0.1127, 0.2203, 0.1884, 0.2203, 0.1884, 0.1839, 0.1127, 0.2797, 0.3116, 0.3034, 0.2926, 0.3691, 0.345, 0.3161, 0.3873, 0.2203, 0.1884, 0.1966, 0.2074, 0.1966, 0.2074, 0.2203, 0.1884, 0.3166, 0.2652, 0.3166, 0.2348, 0.3986, 0.2161, 0.3986, 0.2839, 0.25, 0.1817, 0.25, 0.09761, 0.25, 0.09761, 0.25, 0.1817, 0.3034, 0.2074, 0.2797, 0.1884, 0.3161, 0.1127, 0.3691, 0.155, 0.1309, 0.155, 0.1839, 0.1127, 0.1839, 0.1127, 0.1309, 0.155, 0.25, 0.1817, 0.2203, 0.1884, 0.1839, 0.1127, 0.25, 0.09761, 0.3161, 0.1127, 0.2797, 0.1884, 0.2797, 0.1884, 0.3161, 0.1127, 0.1966, 0.2074, 0.1834, 0.2348, 0.1014, 0.2161, 0.1309, 0.155, 0.2797, 0.1884, 0.25, 0.1817, 0.25, 0.1817, 0.2797, 0.1884, 0.1834, 0.2652, 0.1966, 0.2926, 0.1309, 0.345, 0.1014, 0.2839, 0.3034, 0.2074, 0.3691, 0.155, 0.3691, 0.155, 0.3034, 0.2074, 0.2203, 0.3116, 0.25, 0.3183, 0.25, 0.4024, 0.1839, 0.3873, 0.2797, 0.3116, 0.25, 0.3183, 0.2203, 0.3116, 0.1966, 0.2926, 0.1834, 0.2652, 0.1834, 0.2348, 0.1966, 0.2074, 0.2203, 0.1884, 0.25, 0.1817, 0.2797, 0.1884, 0.3034, 0.2074, 0.3166, 0.2348, 0.3166, 0.2652, 0.3034, 0.2926, 0.1966, 0.2926, 0.1834, 0.2652, 0.1834, 0.2652, 0.1966, 0.2926, 0.3034, 0.2074, 0.3166, 0.2348, 0.3166, 0.2348, 0.3034, 0.2074, 0.2203, 0.3116, 0.1966, 0.2926, 0.1966, 0.2926, 0.2203, 0.3116, 0.2797, 0.1884, 0.3034, 0.2074, 0.3034, 0.2074, 0.2797, 0.1884, 0.25, 0.3183, 0.2203, 0.3116, 0.2203, 0.3116, 0.25, 0.3183, 0.25, 0.1817, 0.2797, 0.1884, 0.2797, 0.1884, 0.25, 0.1817, 0.2203, 0.1884, 0.25, 0.1817, 0.25, 0.1817, 0.2203, 0.1884, 0.2797, 0.3116, 0.25, 0.3183, 0.25, 0.3183, 0.2797, 0.3116, 0.1966, 0.2074, 0.2203, 0.1884, 0.2203, 0.1884, 0.1966, 0.2074, 0.3034, 0.2926, 0.2797, 0.3116, 0.2797, 0.3116, 0.3034, 0.2926, 0.1834, 0.2348, 0.1966, 0.2074, 0.1966, 0.2074, 0.1834, 0.2348, 0.3166, 0.2652, 0.3034, 0.2926, 0.3034, 0.2926, 0.3166, 0.2652, 0.1834, 0.2652, 0.1834, 0.2348, 0.1834, 0.2348, 0.1834, 0.2652, 0.25, 0.3183, 0.2797, 0.3116, 0.3161, 0.3873, 0.25, 0.4024, 0.3034, 0.2926, 0.3166, 0.2652, 0.3986, 0.2839, 0.3691, 0.345, 0.3166, 0.2348, 0.3034, 0.2074, 0.3691, 0.155, 0.3986, 0.2161, 0.2797, 0.1884, 0.25, 0.1817, 0.25, 0.09761, 0.3161, 0.1127, 0.2203, 0.1884, 0.1966, 0.2074, 0.1309, 0.155, 0.1839, 0.1127, 0.1834, 0.2348, 0.1834, 0.2652, 0.1014, 0.2839, 0.1014, 0.2161, 0.1966, 0.2926, 0.2203, 0.3116, 0.1839, 0.3873, 0.1309, 0.345, 0.1014, 0.2839, 0.1014, 0.2161, 0.1014, 0.2161, 0.1014, 0.2839, 0.1966, 0.2074, 0.1309, 0.155, 0.1309, 0.155, 0.1966, 0.2074, 0.1834, 0.2348, 0.1834, 0.2652, 0.1834, 0.2652, 0.1834, 0.2348, 0.1014, 0.2161, 0.1834, 0.2348, 0.1834, 0.2348, 0.1014, 0.2161, 0.1839, 0.3873, 0.1309, 0.345, 0.1309, 0.345, 0.1839, 0.3873, 0.1834, 0.2652, 0.1014, 0.2839, 0.1014, 0.2839, 0.1834, 0.2652, 0.1966, 0.2926, 0.2203, 0.3116, 0.2203, 0.3116, 0.1966, 0.2926, 0.3161, 0.3873, 0.25, 0.4024, 0.25, 0.4024, 0.3161, 0.3873, 0.1309, 0.345, 0.1966, 0.2926, 0.1966, 0.2926, 0.1309, 0.345, 0.25, 0.3183, 0.2797, 0.3116, 0.2797, 0.3116, 0.25, 0.3183, 0.2203, 0.3116, 0.1839, 0.3873, 0.1839, 0.3873, 0.2203, 0.3116, 0.25, 0.4024, 0.25, 0.3183, 0.25, 0.3183, 0.25, 0.4024, 0.3986, 0.2839, 0.3691, 0.345, 0.3691, 0.345, 0.3986, 0.2839, 0.2797, 0.3116, 0.3161, 0.3873, 0.3161, 0.3873, 0.2797, 0.3116, 0.3034, 0.2926, 0.3166, 0.2652, 0.3166, 0.2652, 0.3034, 0.2926, 0.3691, 0.345, 0.3034, 0.2926, 0.3034, 0.2926, 0.3691, 0.345, 0.3691, 0.155, 0.3986, 0.2161, 0.3986, 0.2161, 0.3691, 0.155, 0.3166, 0.2652, 0.3986, 0.2839, 0.3986, 0.2839, 0.3166, 0.2652, 0.3166, 0.2348, 0.3034, 0.2074, 0.3034, 0.2074, 0.3166, 0.2348, 0.3986, 0.2161, 0.3166, 0.2348, 0.3166, 0.2348, 0.3986, 0.2161, 0.25, 0.09761, 0.3161, 0.1127, 0.3161, 0.1127, 0.25, 0.09761])
me_cylinder_003.materials.append(mat_tyre_001)
me_cylinder_003.materials.append(mat_chrome)
me_cylinder_003.update()
me_cylinder_004 = bpy.data.meshes.new('Cylinder.004')
me_cylinder_004.from_pydata([(0.0, 1.0, -1.0), (0.0, 1.0, 1.0), (0.4339, 0.901, -1.0), (0.4339, 0.901, 1.0), (0.7818, 0.6235, -1.0), (0.7818, 0.6235, 1.0), (0.9749, 0.2225, -1.0), (0.9749, 0.2225, 1.0), (0.9749, -0.2225, -1.0), (0.9749, -0.2225, 1.0), (0.7818, -0.6235, -1.0), (0.7818, -0.6235, 1.0), (0.4339, -0.901, -1.0), (0.4339, -0.901, 1.0), (0.0, -1.0, -1.0), (0.0, -1.0, 1.0), (-0.4339, -0.901, -1.0), (-0.4339, -0.901, 1.0), (-0.7818, -0.6235, -1.0), (-0.7818, -0.6235, 1.0), (-0.9749, -0.2225, -1.0), (-0.9749, -0.2225, 1.0), (-0.9749, 0.2225, -1.0), (-0.9749, 0.2225, 1.0), (-0.7818, 0.6235, -1.0), (-0.7818, 0.6235, 1.0), (-0.4339, 0.901, -1.0), (-0.4339, 0.901, 1.0)], [], [(0, 1, 3, 2), (2, 3, 5, 4), (4, 5, 7, 6), (6, 7, 9, 8), (8, 9, 11, 10), (10, 11, 13, 12), (12, 13, 15, 14), (14, 15, 17, 16), (16, 17, 19, 18), (18, 19, 21, 20), (20, 21, 23, 22), (22, 23, 25, 24), (3, 1, 27, 25, 23, 21, 19, 17, 15, 13, 11, 9, 7, 5), (24, 25, 27, 26), (26, 27, 1, 0), (0, 2, 4, 6, 8, 10, 12, 14, 16, 18, 20, 22, 24, 26)])
_uv = me_cylinder_004.uv_layers.new(name='UVMap')
_uv.uv.foreach_set('vector', [1.0, 0.5, 1.0, 1.0, 0.9286, 1.0, 0.9286, 0.5, 0.9286, 0.5, 0.9286, 1.0, 0.8571, 1.0, 0.8571, 0.5, 0.8571, 0.5, 0.8571, 1.0, 0.7857, 1.0, 0.7857, 0.5, 0.7857, 0.5, 0.7857, 1.0, 0.7143, 1.0, 0.7143, 0.5, 0.7143, 0.5, 0.7143, 1.0, 0.6429, 1.0, 0.6429, 0.5, 0.6429, 0.5, 0.6429, 1.0, 0.5714, 1.0, 0.5714, 0.5, 0.5714, 0.5, 0.5714, 1.0, 0.5, 1.0, 0.5, 0.5, 0.5, 0.5, 0.5, 1.0, 0.4286, 1.0, 0.4286, 0.5, 0.4286, 0.5, 0.4286, 1.0, 0.3571, 1.0, 0.3571, 0.5, 0.3571, 0.5, 0.3571, 1.0, 0.2857, 1.0, 0.2857, 0.5, 0.2857, 0.5, 0.2857, 1.0, 0.2143, 1.0, 0.2143, 0.5, 0.2143, 0.5, 0.2143, 1.0, 0.1429, 1.0, 0.1429, 0.5, 0.3541, 0.4662, 0.25, 0.49, 0.1459, 0.4662, 0.06236, 0.3996, 0.01602, 0.3034, 0.01602, 0.1966, 0.06236, 0.1004, 0.1459, 0.03377, 0.25, 0.01, 0.3541, 0.03377, 0.4376, 0.1004, 0.484, 0.1966, 0.484, 0.3034, 0.4376, 0.3996, 0.1429, 0.5, 0.1429, 1.0, 0.07143, 1.0, 0.07143, 0.5, 0.07143, 0.5, 0.07143, 1.0, -1.341e-07, 1.0, -1.341e-07, 0.5, 0.75, 0.49, 0.8541, 0.4662, 0.9376, 0.3996, 0.984, 0.3034, 0.984, 0.1966, 0.9376, 0.1004, 0.8541, 0.03377, 0.75, 0.01, 0.6459, 0.03377, 0.5624, 0.1004, 0.516, 0.1966, 0.516, 0.3034, 0.5624, 0.3996, 0.6459, 0.4662])
me_cylinder_004.update()
me_cylinder_006 = bpy.data.meshes.new('Cylinder.006')
me_cylinder_006.from_pydata([(0.0, 1.0, -1.0), (0.0, 1.0, 1.0), (0.4339, 0.901, -1.0), (0.4339, 0.901, 1.0), (0.7818, 0.6235, -1.0), (0.7818, 0.6235, 1.0), (0.9749, 0.2225, -1.0), (0.9749, 0.2225, 1.0), (0.9749, -0.2225, -1.0), (0.9749, -0.2225, 1.0), (0.7818, -0.6235, -1.0), (0.7818, -0.6235, 1.0), (0.4339, -0.901, -1.0), (0.4339, -0.901, 1.0), (0.0, -1.0, -1.0), (0.0, -1.0, 1.0), (-0.4339, -0.901, -1.0), (-0.4339, -0.901, 1.0), (-0.7818, -0.6235, -1.0), (-0.7818, -0.6235, 1.0), (-0.9749, -0.2225, -1.0), (-0.9749, -0.2225, 1.0), (-0.9749, 0.2225, -1.0), (-0.9749, 0.2225, 1.0), (-0.7818, 0.6235, -1.0), (-0.7818, 0.6235, 1.0), (-0.4339, 0.901, -1.0), (-0.4339, 0.901, 1.0)], [], [(0, 1, 3, 2), (2, 3, 5, 4), (4, 5, 7, 6), (6, 7, 9, 8), (8, 9, 11, 10), (10, 11, 13, 12), (12, 13, 15, 14), (14, 15, 17, 16), (16, 17, 19, 18), (18, 19, 21, 20), (20, 21, 23, 22), (22, 23, 25, 24), (3, 1, 27, 25, 23, 21, 19, 17, 15, 13, 11, 9, 7, 5), (24, 25, 27, 26), (26, 27, 1, 0), (0, 2, 4, 6, 8, 10, 12, 14, 16, 18, 20, 22, 24, 26)])
_uv = me_cylinder_006.uv_layers.new(name='UVMap')
_uv.uv.foreach_set('vector', [1.0, 0.5, 1.0, 1.0, 0.9286, 1.0, 0.9286, 0.5, 0.9286, 0.5, 0.9286, 1.0, 0.8571, 1.0, 0.8571, 0.5, 0.8571, 0.5, 0.8571, 1.0, 0.7857, 1.0, 0.7857, 0.5, 0.7857, 0.5, 0.7857, 1.0, 0.7143, 1.0, 0.7143, 0.5, 0.7143, 0.5, 0.7143, 1.0, 0.6429, 1.0, 0.6429, 0.5, 0.6429, 0.5, 0.6429, 1.0, 0.5714, 1.0, 0.5714, 0.5, 0.5714, 0.5, 0.5714, 1.0, 0.5, 1.0, 0.5, 0.5, 0.5, 0.5, 0.5, 1.0, 0.4286, 1.0, 0.4286, 0.5, 0.4286, 0.5, 0.4286, 1.0, 0.3571, 1.0, 0.3571, 0.5, 0.3571, 0.5, 0.3571, 1.0, 0.2857, 1.0, 0.2857, 0.5, 0.2857, 0.5, 0.2857, 1.0, 0.2143, 1.0, 0.2143, 0.5, 0.2143, 0.5, 0.2143, 1.0, 0.1429, 1.0, 0.1429, 0.5, 0.3541, 0.4662, 0.25, 0.49, 0.1459, 0.4662, 0.06236, 0.3996, 0.01602, 0.3034, 0.01602, 0.1966, 0.06236, 0.1004, 0.1459, 0.03377, 0.25, 0.01, 0.3541, 0.03377, 0.4376, 0.1004, 0.484, 0.1966, 0.484, 0.3034, 0.4376, 0.3996, 0.1429, 0.5, 0.1429, 1.0, 0.07143, 1.0, 0.07143, 0.5, 0.07143, 0.5, 0.07143, 1.0, -1.341e-07, 1.0, -1.341e-07, 0.5, 0.75, 0.49, 0.8541, 0.4662, 0.9376, 0.3996, 0.984, 0.3034, 0.984, 0.1966, 0.9376, 0.1004, 0.8541, 0.03377, 0.75, 0.01, 0.6459, 0.03377, 0.5624, 0.1004, 0.516, 0.1966, 0.516, 0.3034, 0.5624, 0.3996, 0.6459, 0.4662])
me_cylinder_006.update()
me_kubus_001 = bpy.data.meshes.new('Kubus.001')
me_kubus_001.from_pydata([(-1.0, -1.0, -1.0), (-1.0, -1.0, 1.0), (-1.0, 1.0, -1.0), (-1.0, 1.0, 1.0), (1.0, -1.0, -1.0), (1.0, -1.0, 1.0), (1.0, 1.0, -1.0), (1.0, 1.0, 1.0), (0.7204, 1.0, -1.0), (0.7204, 1.0, 1.0), (0.7204, -1.0, -1.0), (0.7204, -1.0, 1.0)], [], [(0, 1, 3, 2), (8, 9, 7, 6), (6, 7, 5, 4), (10, 11, 1, 0), (8, 6, 4, 10), (9, 3, 1, 11), (7, 9, 11, 5), (2, 8, 10, 0), (4, 5, 11, 10), (2, 3, 9, 8)])
me_kubus_001.polygons.foreach_set('material_index', [0, 0, 3, 0, 3, 0, 3, 0, 3, 0])
_uv = me_kubus_001.uv_layers.new(name='UVMap')
_uv.uv.foreach_set('vector', [0.375, 0.0, 0.625, 0.0, 0.625, 0.25, 0.375, 0.25, 0.375, 0.4651, 0.625, 0.4651, 0.625, 0.5, 0.375, 0.5, 0.375, 0.5, 0.625, 0.5, 0.625, 0.75, 0.375, 0.75, 0.375, 0.7849, 0.625, 0.7849, 0.625, 1.0, 0.375, 1.0, 0.3401, 0.5, 0.375, 0.5, 0.375, 0.75, 0.3401, 0.75, 0.6599, 0.5, 0.875, 0.5, 0.875, 0.75, 0.6599, 0.75, 0.625, 0.5, 0.6599, 0.5, 0.6599, 0.75, 0.625, 0.75, 0.125, 0.5, 0.3401, 0.5, 0.3401, 0.75, 0.125, 0.75, 0.375, 0.75, 0.625, 0.75, 0.625, 0.7849, 0.375, 0.7849, 0.375, 0.25, 0.625, 0.25, 0.625, 0.4651, 0.375, 0.4651])
me_kubus_001.materials.append(mat_indicators_002)
me_kubus_001.materials.append(mat_materiaal)
me_kubus_001.materials.append(mat_materiaal_001)
me_kubus_001.materials.append(mat_materiaal_002)
me_kubus_001.update()
me_kubus_005 = bpy.data.meshes.new('Kubus.005')
me_kubus_005.from_pydata([(-1.0, -1.0, -1.0), (-1.0, -1.0, 1.0), (-1.0, 1.0, -1.0), (-1.0, 1.0, 1.0), (1.0, -1.0, -1.0), (1.0, -1.0, 1.0), (1.0, 1.0, -1.0), (1.0, 1.0, 1.0), (0.7204, 1.0, -1.0), (0.7204, 1.0, 1.0), (0.7204, -1.0, -1.0), (0.7204, -1.0, 1.0), (1.263, 0.3674, -0.959), (1.263, 0.3674, -1.694), (1.263, -0.3674, -1.694), (1.263, -0.3674, -0.959)], [], [(0, 1, 3, 2), (8, 9, 7, 6), (4, 6, 13, 14), (10, 11, 1, 0), (8, 6, 4, 10), (9, 3, 1, 11), (7, 9, 11, 5), (2, 8, 10, 0), (4, 5, 11, 10), (2, 3, 9, 8), (13, 12, 15, 14), (7, 5, 15, 12), (6, 7, 12, 13), (5, 4, 14, 15)])
_uv = me_kubus_005.uv_layers.new(name='UVMap')
_uv.uv.foreach_set('vector', [0.375, 0.0, 0.625, 0.0, 0.625, 0.25, 0.375, 0.25, 0.375, 0.4651, 0.625, 0.4651, 0.625, 0.5, 0.375, 0.5, 0.375, 0.75, 0.375, 0.5, 0.375, 0.5, 0.375, 0.75, 0.375, 0.7849, 0.625, 0.7849, 0.625, 1.0, 0.375, 1.0, 0.3401, 0.5, 0.375, 0.5, 0.375, 0.75, 0.3401, 0.75, 0.6599, 0.5, 0.875, 0.5, 0.875, 0.75, 0.6599, 0.75, 0.625, 0.5, 0.6599, 0.5, 0.6599, 0.75, 0.625, 0.75, 0.125, 0.5, 0.3401, 0.5, 0.3401, 0.75, 0.125, 0.75, 0.375, 0.75, 0.625, 0.75, 0.625, 0.7849, 0.375, 0.7849, 0.375, 0.25, 0.625, 0.25, 0.625, 0.4651, 0.375, 0.4651, 0.375, 0.5, 0.625, 0.5, 0.625, 0.75, 0.375, 0.75, 0.625, 0.5, 0.625, 0.75, 0.625, 0.75, 0.625, 0.5, 0.375, 0.5, 0.625, 0.5, 0.625, 0.5, 0.375, 0.5, 0.625, 0.75, 0.375, 0.75, 0.375, 0.75, 0.625, 0.75])
me_kubus_005.materials.append(mat_rearview_mirrors)
me_kubus_005.update()
me_kubus_006 = bpy.data.meshes.new('Kubus.006')
me_kubus_006.from_pydata([(-1.0, -1.0, -1.0), (-1.0, -1.0, 1.0), (-1.0, 1.0, -1.0), (-1.0, 1.0, 1.0), (1.0, -1.0, -1.0), (1.0, -1.0, 1.0), (1.0, 1.0, -1.0), (1.0, 1.0, 1.0), (0.7204, 1.0, -1.0), (0.7204, 1.0, 1.0), (0.7204, -1.0, -1.0), (0.7204, -1.0, 1.0)], [], [(0, 1, 3, 2), (8, 9, 7, 6), (6, 7, 5, 4), (10, 11, 1, 0), (8, 6, 4, 10), (9, 3, 1, 11), (7, 9, 11, 5), (2, 8, 10, 0), (4, 5, 11, 10), (2, 3, 9, 8)])
_uv = me_kubus_006.uv_layers.new(name='UVMap')
_uv.uv.foreach_set('vector', [0.375, 0.0, 0.625, 0.0, 0.625, 0.25, 0.375, 0.25, 0.375, 0.4651, 0.625, 0.4651, 0.625, 0.5, 0.375, 0.5, 0.375, 0.5, 0.625, 0.5, 0.625, 0.75, 0.375, 0.75, 0.375, 0.7849, 0.625, 0.7849, 0.625, 1.0, 0.375, 1.0, 0.3401, 0.5, 0.375, 0.5, 0.375, 0.75, 0.3401, 0.75, 0.6599, 0.5, 0.875, 0.5, 0.875, 0.75, 0.6599, 0.75, 0.625, 0.5, 0.6599, 0.5, 0.6599, 0.75, 0.625, 0.75, 0.125, 0.5, 0.3401, 0.5, 0.3401, 0.75, 0.125, 0.75, 0.375, 0.75, 0.625, 0.75, 0.625, 0.7849, 0.375, 0.7849, 0.375, 0.25, 0.625, 0.25, 0.625, 0.4651, 0.375, 0.4651])
me_kubus_006.materials.append(mat_number_plate)
me_kubus_006.update()
me_cylinder_007 = bpy.data.meshes.new('Cylinder.007')
me_cylinder_007.from_pydata([(0.0, 1.0, -1.0), (0.0, 0.635, 1.0), (0.4339, 0.901, -1.0), (0.2755, 0.5721, 1.0), (0.7818, 0.6235, -1.0), (0.4964, 0.3959, 1.0), (0.9749, 0.2225, -1.0), (0.619, 0.1413, 1.0), (0.9749, -0.2225, -1.0), (0.619, -0.1413, 1.0), (0.7818, -0.6235, -1.0), (0.4964, -0.3959, 1.0), (0.4339, -0.901, -1.0), (0.2755, -0.5721, 1.0), (0.0, -1.0, -1.0), (0.0, -0.635, 1.0), (-0.4339, -0.901, -1.0), (-0.2755, -0.5721, 1.0), (-0.7818, -0.6235, -1.0), (-0.4964, -0.3959, 1.0), (-0.9749, -0.2225, -1.0), (-0.619, -0.1413, 1.0), (-0.9749, 0.2225, -1.0), (-0.619, 0.1413, 1.0), (-0.7818, 0.6235, -1.0), (-0.4964, 0.3959, 1.0), (-0.4339, 0.901, -1.0), (-0.2755, 0.5721, 1.0), (0.4339, 0.901, 1.0), (0.0, 1.0, 1.0), (0.7818, 0.6235, 1.0), (0.9749, 0.2225, 1.0), (0.9749, -0.2225, 1.0), (0.7818, -0.6235, 1.0), (0.4339, -0.901, 1.0), (0.0, -1.0, 1.0), (-0.4339, -0.901, 1.0), (-0.7818, -0.6235, 1.0), (-0.9749, -0.2225, 1.0), (-0.9749, 0.2225, 1.0), (-0.7818, 0.6235, 1.0), (-0.4339, 0.901, 1.0), (0.1236, 0.2566, 0.3992), (-2.496e-08, 0.2848, 0.3992), (0.2227, 0.1776, 0.3992), (0.2776, 0.06337, 0.3992), (0.2776, -0.06337, 0.3992), (0.2227, -0.1776, 0.3992), (0.1236, -0.2566, 0.3992), (4.462e-08, -0.2848, 0.3992), (-0.1236, -0.2566, 0.3992), (-0.2227, -0.1776, 0.3992), (-0.2776, -0.06337, 0.3992), (-0.2776, 0.06337, 0.3992), (-0.2227, 0.1776, 0.3992), (-0.1236, 0.2566, 0.3992), (0.2755, 0.5721, 0.3992), (9.831e-09, 0.635, 0.3992), (0.4964, 0.3959, 0.3992), (0.619, 0.1413, 0.3992), (0.619, -0.1413, 0.3992), (0.4964, -0.3959, 0.3992), (0.2755, -0.5721, 0.3992), (9.831e-09, -0.635, 0.3992), (-0.2755, -0.5721, 0.3992), (-0.4964, -0.3959, 0.3992), (-0.619, -0.1413, 0.3992), (-0.619, 0.1413, 0.3992), (-0.4964, 0.3959, 0.3992), (-0.2755, 0.5721, 0.3992), (0.1236, 0.2566, 0.8767), (-2.658e-08, 0.2848, 0.8767), (0.2227, 0.1776, 0.8767), (0.2776, 0.06337, 0.8767), (0.2776, -0.06337, 0.8767), (0.2227, -0.1776, 0.8767), (0.1236, -0.2566, 0.8767), (4.3e-08, -0.2848, 0.8767), (-0.1236, -0.2566, 0.8767), (-0.2227, -0.1776, 0.8767), (-0.2776, -0.06337, 0.8767), (-0.2776, 0.06337, 0.8767), (-0.2227, 0.1776, 0.8767), (-0.1236, 0.2566, 0.8767), (0.2755, 0.5721, 0.1724), (9.831e-09, 0.635, 0.1724), (0.619, 0.1413, 0.1724), (0.4964, 0.3959, 0.1724), (0.4964, -0.3959, 0.1724), (0.619, -0.1413, 0.1724), (9.831e-09, -0.635, 0.1724), (0.2755, -0.5721, 0.1724), (-0.4964, -0.3959, 0.1724), (-0.2755, -0.5721, 0.1724), (-0.619, 0.1413, 0.1724), (-0.619, -0.1413, 0.1724), (-0.2755, 0.5721, 0.1724), (-0.4964, 0.3959, 0.1724), (0.1236, 0.2566, 0.1724), (-2.496e-08, 0.2848, 0.1724), (0.2776, 0.06337, 0.1724), (0.2227, 0.1776, 0.1724), (0.2227, -0.1776, 0.1724), (0.2776, -0.06337, 0.1724), (4.462e-08, -0.2848, 0.1724), (0.1236, -0.2566, 0.1724), (-0.2227, -0.1776, 0.1724), (-0.1236, -0.2566, 0.1724), (-0.2776, 0.06337, 0.1724), (-0.2776, -0.06337, 0.1724), (-0.1236, 0.2566, 0.1724), (-0.2227, 0.1776, 0.1724)], [], [(0, 29, 28, 2), (2, 28, 30, 4), (4, 30, 31, 6), (6, 31, 32, 8), (8, 32, 33, 10), (10, 33, 34, 12), (12, 34, 35, 14), (14, 35, 36, 16), (16, 36, 37, 18), (18, 37, 38, 20), (20, 38, 39, 22), (22, 39, 40, 24), (13, 11, 61, 62), (24, 40, 41, 26), (26, 41, 29, 0), (0, 2, 4, 6, 8, 10, 12, 14, 16, 18, 20, 22, 24, 26), (1, 3, 28, 29), (3, 5, 30, 28), (5, 7, 31, 30), (7, 9, 32, 31), (9, 11, 33, 32), (11, 13, 34, 33), (13, 15, 35, 34), (15, 17, 36, 35), (17, 19, 37, 36), (19, 21, 38, 37), (21, 23, 39, 38), (23, 25, 40, 39), (25, 27, 41, 40), (27, 1, 29, 41), (46, 45, 73, 74), (1, 27, 69, 57), (15, 13, 62, 63), (17, 15, 63, 64), (3, 1, 57, 56), (19, 17, 64, 65), (5, 3, 56, 58), (21, 19, 65, 66), (7, 5, 58, 59), (23, 21, 66, 67), (9, 7, 59, 60), (25, 23, 67, 68), (11, 9, 60, 61), (27, 25, 68, 69), (64, 50, 107, 93), (42, 44, 58, 56), (50, 51, 106, 107), (45, 46, 60, 59), (49, 63, 90, 104), (47, 48, 62, 61), (65, 64, 93, 92), (49, 50, 64, 63), (62, 48, 105, 91), (51, 52, 66, 65), (48, 49, 104, 105), (53, 54, 68, 67), (47, 61, 88, 102), (55, 43, 57, 69), (70, 71, 83, 82, 81, 80, 79, 78, 77, 76, 75, 74, 73, 72), (54, 53, 81, 82), (47, 46, 74, 75), (55, 54, 82, 83), (48, 47, 75, 76), (43, 55, 83, 71), (49, 48, 76, 77), (50, 49, 77, 78), (42, 43, 71, 70), (51, 50, 78, 79), (44, 42, 70, 72), (52, 51, 79, 80), (45, 44, 72, 73), (53, 52, 80, 81), (99, 98, 84, 85), (101, 100, 86, 87), (103, 102, 88, 89), (105, 104, 90, 91), (107, 106, 92, 93), (109, 108, 94, 95), (111, 110, 96, 97), (67, 66, 95, 94), (51, 65, 92, 106), (52, 53, 108, 109), (66, 52, 109, 95), (69, 68, 97, 96), (53, 67, 94, 108), (54, 55, 110, 111), (56, 57, 85, 84), (68, 54, 111, 97), (43, 42, 98, 99), (55, 69, 96, 110), (57, 43, 99, 85), (59, 58, 87, 86), (42, 56, 84, 98), (44, 45, 100, 101), (58, 44, 101, 87), (61, 60, 89, 88), (45, 59, 86, 100), (46, 47, 102, 103), (60, 46, 103, 89), (63, 62, 91, 90)])
me_cylinder_007.polygons.foreach_set('material_index', [0, 0, 0, 0, 0, 0, 0, 0, 0, 0, 0, 0, 0, 0, 0, 0, 0, 0, 0, 0, 0, 0, 0, 0, 0, 0, 0, 0, 0, 0, 1, 0, 0, 0, 0, 0, 0, 0, 0, 0, 0, 0, 0, 0, 1, 1, 1, 1, 1, 1, 0, 1, 1, 1, 1, 1, 1, 1, 1, 1, 1, 1, 1, 1, 1, 1, 1, 1, 1, 1, 1, 1, 0, 0, 0, 0, 0, 0, 0, 0, 1, 1, 1, 0, 1, 1, 0, 1, 1, 1, 1, 0, 1, 1, 1, 0, 1, 1, 1, 0])
_uv = me_cylinder_007.uv_layers.new(name='UVMap')
_uv.uv.foreach_set('vector', [1.0, 0.5, 1.0, 1.0, 0.9286, 1.0, 0.9286, 0.5, 0.9286, 0.5, 0.9286, 1.0, 0.8571, 1.0, 0.8571, 0.5, 0.8571, 0.5, 0.8571, 1.0, 0.7857, 1.0, 0.7857, 0.5, 0.7857, 0.5, 0.7857, 1.0, 0.7143, 1.0, 0.7143, 0.5, 0.7143, 0.5, 0.7143, 1.0, 0.6429, 1.0, 0.6429, 0.5, 0.6429, 0.5, 0.6429, 1.0, 0.5714, 1.0, 0.5714, 0.5, 0.5714, 0.5, 0.5714, 1.0, 0.5, 1.0, 0.5, 0.5, 0.5, 0.5, 0.5, 1.0, 0.4286, 1.0, 0.4286, 0.5, 0.4286, 0.5, 0.4286, 1.0, 0.3571, 1.0, 0.3571, 0.5, 0.3571, 0.5, 0.3571, 1.0, 0.2857, 1.0, 0.2857, 0.5, 0.2857, 0.5, 0.2857, 1.0, 0.2143, 1.0, 0.2143, 0.5, 0.2143, 0.5, 0.2143, 1.0, 0.1429, 1.0, 0.1429, 0.5, 0.3161, 0.1127, 0.3691, 0.155, 0.3691, 0.155, 0.3161, 0.1127, 0.1429, 0.5, 0.1429, 1.0, 0.07143, 1.0, 0.07143, 0.5, 0.07143, 0.5, 0.07143, 1.0, -1.341e-07, 1.0, -1.341e-07, 0.5, 0.75, 0.49, 0.8541, 0.4662, 0.9376, 0.3996, 0.984, 0.3034, 0.984, 0.1966, 0.9376, 0.1004, 0.8541, 0.03377, 0.75, 0.01, 0.6459, 0.03377, 0.5624, 0.1004, 0.516, 0.1966, 0.516, 0.3034, 0.5624, 0.3996, 0.6459, 0.4662, 0.25, 0.4024, 0.3161, 0.3873, 0.3541, 0.4662, 0.25, 0.49, 0.3161, 0.3873, 0.3691, 0.345, 0.4376, 0.3996, 0.3541, 0.4662, 0.3691, 0.345, 0.3986, 0.2839, 0.484, 0.3034, 0.4376, 0.3996, 0.3986, 0.2839, 0.3986, 0.2161, 0.484, 0.1966, 0.484, 0.3034, 0.3986, 0.2161, 0.3691, 0.155, 0.4376, 0.1004, 0.484, 0.1966, 0.3691, 0.155, 0.3161, 0.1127, 0.3541, 0.03377, 0.4376, 0.1004, 0.3161, 0.1127, 0.25, 0.09761, 0.25, 0.01, 0.3541, 0.03377, 0.25, 0.09761, 0.1839, 0.1127, 0.1459, 0.03377, 0.25, 0.01, 0.1839, 0.1127, 0.1309, 0.155, 0.06236, 0.1004, 0.1459, 0.03377, 0.1309, 0.155, 0.1014, 0.2161, 0.01602, 0.1966, 0.06236, 0.1004, 0.1014, 0.2161, 0.1014, 0.2839, 0.01602, 0.3034, 0.01602, 0.1966, 0.1014, 0.2839, 0.1309, 0.345, 0.06236, 0.3996, 0.01602, 0.3034, 0.1309, 0.345, 0.1839, 0.3873, 0.1459, 0.4662, 0.06236, 0.3996, 0.1839, 0.3873, 0.25, 0.4024, 0.25, 0.49, 0.1459, 0.4662, 0.3166, 0.2348, 0.3166, 0.2652, 0.3166, 0.2652, 0.3166, 0.2348, 0.25, 0.4024, 0.1839, 0.3873, 0.1839, 0.3873, 0.25, 0.4024, 0.25, 0.09761, 0.3161, 0.1127, 0.3161, 0.1127, 0.25, 0.09761, 0.1839, 0.1127, 0.25, 0.09761, 0.25, 0.09761, 0.1839, 0.1127, 0.3161, 0.3873, 0.25, 0.4024, 0.25, 0.4024, 0.3161, 0.3873, 0.1309, 0.155, 0.1839, 0.1127, 0.1839, 0.1127, 0.1309, 0.155, 0.3691, 0.345, 0.3161, 0.3873, 0.3161, 0.3873, 0.3691, 0.345, 0.1014, 0.2161, 0.1309, 0.155, 0.1309, 0.155, 0.1014, 0.2161, 0.3986, 0.2839, 0.3691, 0.345, 0.3691, 0.345, 0.3986, 0.2839, 0.1014, 0.2839, 0.1014, 0.2161, 0.1014, 0.2161, 0.1014, 0.2839, 0.3986, 0.2161, 0.3986, 0.2839, 0.3986, 0.2839, 0.3986, 0.2161, 0.1309, 0.345, 0.1014, 0.2839, 0.1014, 0.2839, 0.1309, 0.345, 0.3691, 0.155, 0.3986, 0.2161, 0.3986, 0.2161, 0.3691, 0.155, 0.1839, 0.3873, 0.1309, 0.345, 0.1309, 0.345, 0.1839, 0.3873, 0.1839, 0.1127, 0.2203, 0.1884, 0.2203, 0.1884, 0.1839, 0.1127, 0.2797, 0.3116, 0.3034, 0.2926, 0.3691, 0.345, 0.3161, 0.3873, 0.2203, 0.1884, 0.1966, 0.2074, 0.1966, 0.2074, 0.2203, 0.1884, 0.3166, 0.2652, 0.3166, 0.2348, 0.3986, 0.2161, 0.3986, 0.2839, 0.25, 0.1817, 0.25, 0.09761, 0.25, 0.09761, 0.25, 0.1817, 0.3034, 0.2074, 0.2797, 0.1884, 0.3161, 0.1127, 0.3691, 0.155, 0.1309, 0.155, 0.1839, 0.1127, 0.1839, 0.1127, 0.1309, 0.155, 0.25, 0.1817, 0.2203, 0.1884, 0.1839, 0.1127, 0.25, 0.09761, 0.3161, 0.1127, 0.2797, 0.1884, 0.2797, 0.1884, 0.3161, 0.1127, 0.1966, 0.2074, 0.1834, 0.2348, 0.1014, 0.2161, 0.1309, 0.155, 0.2797, 0.1884, 0.25, 0.1817, 0.25, 0.1817, 0.2797, 0.1884, 0.1834, 0.2652, 0.1966, 0.2926, 0.1309, 0.345, 0.1014, 0.2839, 0.3034, 0.2074, 0.3691, 0.155, 0.3691, 0.155, 0.3034, 0.2074, 0.2203, 0.3116, 0.25, 0.3183, 0.25, 0.4024, 0.1839, 0.3873, 0.2797, 0.3116, 0.25, 0.3183, 0.2203, 0.3116, 0.1966, 0.2926, 0.1834, 0.2652, 0.1834, 0.2348, 0.1966, 0.2074, 0.2203, 0.1884, 0.25, 0.1817, 0.2797, 0.1884, 0.3034, 0.2074, 0.3166, 0.2348, 0.3166, 0.2652, 0.3034, 0.2926, 0.1966, 0.2926, 0.1834, 0.2652, 0.1834, 0.2652, 0.1966, 0.2926, 0.3034, 0.2074, 0.3166, 0.2348, 0.3166, 0.2348, 0.3034, 0.2074, 0.2203, 0.3116, 0.1966, 0.2926, 0.1966, 0.2926, 0.2203, 0.3116, 0.2797, 0.1884, 0.3034, 0.2074, 0.3034, 0.2074, 0.2797, 0.1884, 0.25, 0.3183, 0.2203, 0.3116, 0.2203, 0.3116, 0.25, 0.3183, 0.25, 0.1817, 0.2797, 0.1884, 0.2797, 0.1884, 0.25, 0.1817, 0.2203, 0.1884, 0.25, 0.1817, 0.25, 0.1817, 0.2203, 0.1884, 0.2797, 0.3116, 0.25, 0.3183, 0.25, 0.3183, 0.2797, 0.3116, 0.1966, 0.2074, 0.2203, 0.1884, 0.2203, 0.1884, 0.1966, 0.2074, 0.3034, 0.2926, 0.2797, 0.3116, 0.2797, 0.3116, 0.3034, 0.2926, 0.1834, 0.2348, 0.1966, 0.2074, 0.1966, 0.2074, 0.1834, 0.2348, 0.3166, 0.2652, 0.3034, 0.2926, 0.3034, 0.2926, 0.3166, 0.2652, 0.1834, 0.2652, 0.1834, 0.2348, 0.1834, 0.2348, 0.1834, 0.2652, 0.25, 0.3183, 0.2797, 0.3116, 0.3161, 0.3873, 0.25, 0.4024, 0.3034, 0.2926, 0.3166, 0.2652, 0.3986, 0.2839, 0.3691, 0.345, 0.3166, 0.2348, 0.3034, 0.2074, 0.3691, 0.155, 0.3986, 0.2161, 0.2797, 0.1884, 0.25, 0.1817, 0.25, 0.09761, 0.3161, 0.1127, 0.2203, 0.1884, 0.1966, 0.2074, 0.1309, 0.155, 0.1839, 0.1127, 0.1834, 0.2348, 0.1834, 0.2652, 0.1014, 0.2839, 0.1014, 0.2161, 0.1966, 0.2926, 0.2203, 0.3116, 0.1839, 0.3873, 0.1309, 0.345, 0.1014, 0.2839, 0.1014, 0.2161, 0.1014, 0.2161, 0.1014, 0.2839, 0.1966, 0.2074, 0.1309, 0.155, 0.1309, 0.155, 0.1966, 0.2074, 0.1834, 0.2348, 0.1834, 0.2652, 0.1834, 0.2652, 0.1834, 0.2348, 0.1014, 0.2161, 0.1834, 0.2348, 0.1834, 0.2348, 0.1014, 0.2161, 0.1839, 0.3873, 0.1309, 0.345, 0.1309, 0.345, 0.1839, 0.3873, 0.1834, 0.2652, 0.1014, 0.2839, 0.1014, 0.2839, 0.1834, 0.2652, 0.1966, 0.2926, 0.2203, 0.3116, 0.2203, 0.3116, 0.1966, 0.2926, 0.3161, 0.3873, 0.25, 0.4024, 0.25, 0.4024, 0.3161, 0.3873, 0.1309, 0.345, 0.1966, 0.2926, 0.1966, 0.2926, 0.1309, 0.345, 0.25, 0.3183, 0.2797, 0.3116, 0.2797, 0.3116, 0.25, 0.3183, 0.2203, 0.3116, 0.1839, 0.3873, 0.1839, 0.3873, 0.2203, 0.3116, 0.25, 0.4024, 0.25, 0.3183, 0.25, 0.3183, 0.25, 0.4024, 0.3986, 0.2839, 0.3691, 0.345, 0.3691, 0.345, 0.3986, 0.2839, 0.2797, 0.3116, 0.3161, 0.3873, 0.3161, 0.3873, 0.2797, 0.3116, 0.3034, 0.2926, 0.3166, 0.2652, 0.3166, 0.2652, 0.3034, 0.2926, 0.3691, 0.345, 0.3034, 0.2926, 0.3034, 0.2926, 0.3691, 0.345, 0.3691, 0.155, 0.3986, 0.2161, 0.3986, 0.2161, 0.3691, 0.155, 0.3166, 0.2652, 0.3986, 0.2839, 0.3986, 0.2839, 0.3166, 0.2652, 0.3166, 0.2348, 0.3034, 0.2074, 0.3034, 0.2074, 0.3166, 0.2348, 0.3986, 0.2161, 0.3166, 0.2348, 0.3166, 0.2348, 0.3986, 0.2161, 0.25, 0.09761, 0.3161, 0.1127, 0.3161, 0.1127, 0.25, 0.09761])
me_cylinder_007.materials.append(mat_tyre_001)
me_cylinder_007.materials.append(mat_chrome)
me_cylinder_007.update()
me_vlak = bpy.data.meshes.new('Vlak')
me_vlak.from_pydata([(-1.0, -1.0, 0.0), (1.0, -1.0, 0.0), (-1.0, 1.0, 0.0), (1.0, 1.0, 0.0)], [], [(0, 1, 3, 2)])
_uv = me_vlak.uv_layers.new(name='UVMap')
_uv.uv.foreach_set('vector', [0.0, 0.0, 1.0, 0.0, 1.0, 1.0, 0.0, 1.0])
me_vlak.materials.append(mat_plane)
me_vlak.update()

# ---- objects
ob_cube = bpy.data.objects.new('Cube', me_cube)
ob_camera = bpy.data.objects.new('Camera', cam_camera)
ob_cylinder = bpy.data.objects.new('Cylinder', me_cylinder_002)
ob_cylinder_001 = bpy.data.objects.new('Cylinder.001', me_cylinder_003)
ob_cylinder_002 = bpy.data.objects.new('Cylinder.002', me_cylinder_004)
ob_cylinder_004 = bpy.data.objects.new('Cylinder.004', me_cylinder_006)
ob_kubus = bpy.data.objects.new('Kubus', me_kubus_001)
ob_kubus_003 = bpy.data.objects.new('Kubus.003', me_kubus_005)
ob_kubus_004 = bpy.data.objects.new('Kubus.004', me_kubus_006)
ob_cylinder_003 = bpy.data.objects.new('Cylinder.003', me_cylinder_007)
ob_vlak = bpy.data.objects.new('Vlak', me_vlak)
ob_zon = bpy.data.objects.new('Zon', light_zon)
ob_gebied = bpy.data.objects.new('Gebied', light_gebied_001)

# ---- transforms, parenting, visibility, modifiers, constraints
ob_cube.location = (0.1297, 0.3889, 1.746)
ob_cube.lock_rotations_4d = False
ob_cube.empty_display_type = 'ARROWS'
ob_cube.lineart.crease_threshold = 0.0
_m = ob_cube.modifiers.new('boolean_Cylinder', 'BOOLEAN')
_m.object = ob_cylinder
_m.solver = 'FAST'
_m = ob_cube.modifiers.new('boolean_Cylinder.004', 'BOOLEAN')
_m.object = ob_cylinder_004
_m.solver = 'FAST'
ob_camera.location = (18.11, -14.75, 12.44)
ob_camera.rotation_euler = (1.109, 0.0, 0.8149)
ob_camera.lock_rotations_4d = False
ob_camera.empty_display_type = 'ARROWS'
ob_camera.color = (0.0, 0.0, 0.0, 0.0)
ob_camera.display_type = 'WIRE'
ob_camera.lineart.crease_threshold = 0.0
ob_cylinder.parent = ob_cube
ob_cylinder.matrix_parent_inverse = Matrix(((1.0, -0.0, 0.0, 0.0001872), (-0.0, 1.0, -0.0, -0.05464), (0.0, 0.0, 1.0, -0.04467), (-0.0, 0.0, -0.0, 1.0)))
ob_cylinder.location = (2.683, -3.103, -0.5805)
ob_cylinder.rotation_euler = (-0.0, 1.571, 0.0)
ob_cylinder.scale = (0.9869, 0.9869, 0.4792)
ob_cylinder.hide_render = True
ob_cylinder.visible_camera = False
ob_cylinder.visible_diffuse = False
ob_cylinder.visible_glossy = False
ob_cylinder.visible_transmission = False
ob_cylinder.visible_volume_scatter = False
ob_cylinder.visible_shadow = False
ob_cylinder.display_type = 'BOUNDS'
ob_cylinder.lineart.usage = 'EXCLUDE'
_m = ob_cylinder.modifiers.new('Spiegel', 'MIRROR')
_m.mirror_object = ob_cube
ob_cylinder_001.parent = ob_cube
ob_cylinder_001.matrix_parent_inverse = Matrix(((1.0, -0.0, 0.0, 0.0001872), (-0.0, 1.0, -0.0, -0.05464), (0.0, 0.0, 1.0, -0.04467), (-0.0, 0.0, -0.0, 1.0)))
ob_cylinder_001.location = (2.442, -3.103, -0.7273)
ob_cylinder_001.rotation_euler = (-0.0, 1.571, 0.0)
ob_cylinder_001.scale = (0.9201, 0.8651, 0.4356)
_m = ob_cylinder_001.modifiers.new('Spiegel', 'MIRROR')
_m.mirror_object = ob_cube
ob_cylinder_002.parent = ob_cube
ob_cylinder_002.matrix_parent_inverse = Matrix(((1.0, -0.0, 0.0, 0.0001872), (-0.0, 1.0, -0.0, -0.05464), (0.0, 0.0, 1.0, -0.04467), (-0.0, 0.0, -0.0, 1.0)))
ob_cylinder_002.location = (2.683, -3.103, -0.5805)
ob_cylinder_002.rotation_euler = (-0.0, 1.571, 0.0)
ob_cylinder_002.scale = (0.9869, 0.9869, 0.4792)
ob_cylinder_002.hide_render = True
ob_cylinder_002.visible_camera = False
ob_cylinder_002.visible_diffuse = False
ob_cylinder_002.visible_glossy = False
ob_cylinder_002.visible_transmission = False
ob_cylinder_002.visible_volume_scatter = False
ob_cylinder_002.visible_shadow = False
ob_cylinder_002.display_type = 'BOUNDS'
ob_cylinder_002.lineart.usage = 'EXCLUDE'
_m = ob_cylinder_002.modifiers.new('Spiegel', 'MIRROR')
_m.mirror_object = ob_cube
ob_cylinder_004.parent = ob_cube
ob_cylinder_004.matrix_parent_inverse = Matrix(((1.0, -0.0, 0.0, 0.0001872), (-0.0, 1.0, -0.0, -0.05464), (0.0, 0.0, 1.0, -0.04467), (-0.0, 0.0, -0.0, 1.0)))
ob_cylinder_004.location = (2.683, 5.02, -0.5805)
ob_cylinder_004.rotation_euler = (-0.0, 1.571, 0.0)
ob_cylinder_004.scale = (0.9869, 0.9869, 0.4792)
ob_cylinder_004.hide_render = True
ob_cylinder_004.visible_camera = False
ob_cylinder_004.visible_diffuse = False
ob_cylinder_004.visible_glossy = False
ob_cylinder_004.visible_transmission = False
ob_cylinder_004.visible_volume_scatter = False
ob_cylinder_004.visible_shadow = False
ob_cylinder_004.display_type = 'BOUNDS'
ob_cylinder_004.lineart.usage = 'EXCLUDE'
_m = ob_cylinder_004.modifiers.new('Spiegel', 'MIRROR')
_m.mirror_object = ob_cube
ob_kubus.parent = ob_cube
ob_kubus.matrix_parent_inverse = Matrix(((1.0, -0.0, 0.0, 0.0001872), (-0.0, 1.0, -0.0, -0.05464), (0.0, 0.0, 1.0, -0.04467), (-0.0, 0.0, -0.0, 1.0)))
ob_kubus.location = (1.777, -5.111, 0.3562)
ob_kubus.scale = (0.5911, 0.123, 0.2417)
_m = ob_kubus.modifiers.new('Spiegel', 'MIRROR')
_m.mirror_object = ob_cube
ob_kubus_003.parent = ob_cube
ob_kubus_003.matrix_parent_inverse = Matrix(((1.0, -0.0, 0.0, 0.0001872), (-0.0, 1.0, -0.0, -0.05464), (0.0, 0.0, 1.0, -0.04467), (-0.0, 0.0, -0.0, 1.0)))
ob_kubus_003.location = (-2.964, -0.3655, 1.289)
ob_kubus_003.scale = (0.5911, 0.123, 0.2417)
_m = ob_kubus_003.modifiers.new('Spiegel', 'MIRROR')
_m.mirror_object = ob_cube
ob_kubus_004.parent = ob_cube
ob_kubus_004.matrix_parent_inverse = Matrix(((1.0, -0.0, 0.0, 0.0001872), (-0.0, 1.0, -0.0, -0.05464), (0.0, 0.0, 1.0, -0.04467), (-0.0, 0.0, -0.0, 1.0)))
ob_kubus_004.location = (-0.5084, -5.119, -0.1529)
ob_kubus_004.scale = (0.5911, 0.123, 0.2417)
_m = ob_kubus_004.modifiers.new('Spiegel', 'MIRROR')
_m.mirror_object = ob_cube
ob_cylinder_003.parent = ob_cube
ob_cylinder_003.matrix_parent_inverse = Matrix(((1.0, -0.0, 0.0, 0.0001872), (-0.0, 1.0, -0.0, -0.05464), (0.0, 0.0, 1.0, -0.04467), (-0.0, 0.0, -0.0, 1.0)))
ob_cylinder_003.location = (2.442, 4.997, -0.7273)
ob_cylinder_003.rotation_euler = (-0.0, 1.571, 0.0)
ob_cylinder_003.scale = (0.9201, 0.8651, 0.4356)
_m = ob_cylinder_003.modifiers.new('Spiegel', 'MIRROR')
_m.mirror_object = ob_cube
ob_vlak.location = (-5.995, 7.906, 0.0)
ob_vlak.scale = (20.0, 20.0, 20.0)
ob_zon.location = (0.0, 0.0, 0.0)
ob_gebied.location = (0.0, 0.0, 10.89)
ob_gebied.scale = (7.864, 7.864, 7.864)

# ---- collection membership
col_collection.objects.link(ob_cube)
col_collection.objects.link(ob_camera)
col_collection.objects.link(ob_cylinder)
col_collection.objects.link(ob_cylinder_001)
col_collection.objects.link(ob_cylinder_002)
col_collection.objects.link(ob_cylinder_004)
col_collection.objects.link(ob_kubus)
col_collection.objects.link(ob_kubus_003)
col_collection.objects.link(ob_kubus_004)
col_collection.objects.link(ob_cylinder_003)
col_collection.objects.link(ob_vlak)
col_collection.objects.link(ob_zon)
col_collection.objects.link(ob_gebied)
col_boolean_cutters.objects.link(ob_cylinder)
col_boolean_cutters.objects.link(ob_cylinder_002)
col_boolean_cutters.objects.link(ob_cylinder_004)

# ---- scene / render settings (as saved in the file)
scene.camera = ob_camera
scene.frame_start = 1; scene.frame_end = 250; scene.frame_set(1)
scene.render.engine = 'CYCLES'
bpy.context.view_layer.update()
